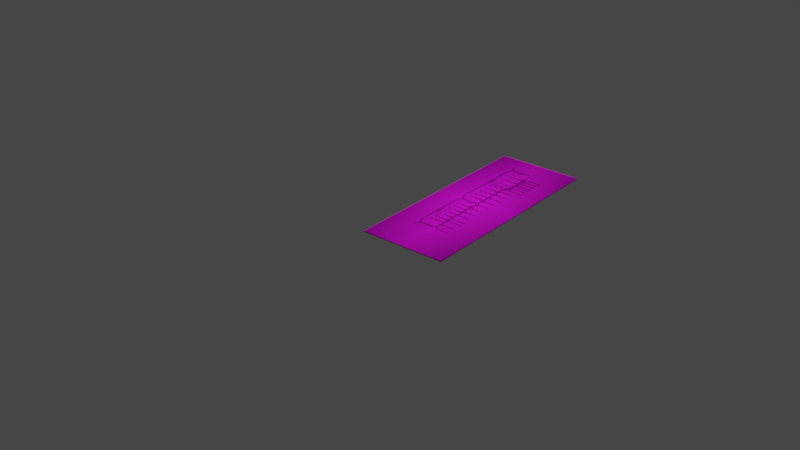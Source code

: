 # Source: VGHS_Surface_Map_Parking.blend  (saved by Blender 3.6.13; exported with 4.5.12 LTS)
import bpy
from mathutils import Matrix  # noqa: F401  (used for matrix-valued properties, if any)

bpy.ops.wm.read_factory_settings(use_empty=True)
scene = bpy.context.scene
scene.name = 'Scene'

# ---- collections
col_reference_image = bpy.data.collections.new('Reference_Image'); scene.collection.children.link(col_reference_image)
col_map_item = bpy.data.collections.new('Map_Item'); scene.collection.children.link(col_map_item)
col_route_item = bpy.data.collections.new('Route_Item'); col_map_item.children.link(col_route_item)
col_text_item = bpy.data.collections.new('Text_Item'); col_map_item.children.link(col_text_item)
col_xtra_item = bpy.data.collections.new('Xtra_Item'); col_map_item.children.link(col_xtra_item)
col_all_theme_map = bpy.data.collections.new('All_Theme_Map'); scene.collection.children.link(col_all_theme_map)

# ---- images (referenced by path relative to the original .blend; pixels are not part of the script)
import os
ASSET_DIR = os.environ.get("B2B_ASSET_DIR", "")  # directory of the original .blend (textures are referenced by path, not embedded)
HERE = os.path.dirname(os.path.abspath(__file__))  # packed textures are extracted next to this script under _unpacked/

def load_image(name, relpath, width, height, colorspace="sRGB"):
    """Load a texture the original file referenced (path relative to the .blend, or extracted next to this script)."""
    p = next((c for c in (os.path.join(HERE, relpath), os.path.join(ASSET_DIR, relpath)) if relpath and os.path.exists(c)), "")
    if p:
        img = bpy.data.images.load(p, check_existing=True)
        img.name = name
    else:  # same state as the original file: an image datablock whose file is absent (Cycles renders it pink)
        img = bpy.data.images.new(name, width, height)
        img.source = "FILE"
        img.filepath = "//" + (relpath or name)
    img.colorspace_settings.name = colorspace
    return img
img_map_color_palette_m2_psd = load_image('Map_Color_Palette M2.psd', 'Map_Color_Palette M2.psd', 1024, 1024, 'sRGB')
img_osm_map_psd = load_image('OSM_Map.psd', 'Reference Map/OSM_Map.psd', 1024, 1024, 'sRGB')
img_vghs_parking_jpg = load_image('VGHS Parking.jpg', 'Reference Map/VGHS Parking.jpg', 1024, 1024, 'sRGB')
img_vghs_taxiway_jpg = load_image('VGHS Taxiway.jpg', 'Reference Map/VGHS Taxiway.jpg', 1024, 1024, 'sRGB')
img_sm_satelite_parking_psd = load_image('SM_Satelite_Parking.psd', 'SM_Satelite_Parking.psd', 1024, 1024, 'sRGB')

# ---- materials (node trees are filled in below, after node groups)
mat_map_color_palette = bpy.data.materials.new('Map_Color_Palette')
mat_map_color_palette.use_transparent_shadow = False
mat_map_color_palette.diffuse_color = (0.0, 1.0, 0.813, 1.0)
mat_img_osm_map = bpy.data.materials.new('img OSM_Map')
mat_img_osm_map.surface_render_method = 'BLENDED'
mat_img_osm_map.blend_method = 'BLEND'
mat_img_osm_map.use_transparent_shadow = False
mat_img_vghs_parking = bpy.data.materials.new('img VGHS Parking')
mat_img_vghs_parking.surface_render_method = 'BLENDED'
mat_img_vghs_parking.blend_method = 'BLEND'
mat_img_vghs_parking.use_transparent_shadow = False
mat_img_vghs_taxiway = bpy.data.materials.new('img VGHS Taxiway')
mat_img_vghs_taxiway.surface_render_method = 'BLENDED'
mat_img_vghs_taxiway.blend_method = 'BLEND'
mat_img_vghs_taxiway.use_transparent_shadow = False
mat_sm_satelite_parking = bpy.data.materials.new('SM_Satelite_Parking')
mat_sm_satelite_parking.surface_render_method = 'BLENDED'
mat_sm_satelite_parking.blend_method = 'BLEND'

# ---- node groups
ng_line_thickness = bpy.data.node_groups.new('Line Thickness', 'GeometryNodeTree')
_s = ng_line_thickness.interface.new_socket(name='Geometry', in_out='OUTPUT', socket_type='NodeSocketGeometry')
_s = ng_line_thickness.interface.new_socket(name='Geometry', in_out='INPUT', socket_type='NodeSocketGeometry')
_s = ng_line_thickness.interface.new_socket(name='Width', in_out='INPUT', socket_type='NodeSocketFloat')
_s.default_value = 20.0
_s.min_value = 0.0
_s.max_value = 100.0
_s = ng_line_thickness.interface.new_socket(name='Is Mesh', in_out='INPUT', socket_type='NodeSocketBool')
_s = ng_line_thickness.interface.new_socket(name='X Index', in_out='INPUT', socket_type='NodeSocketInt')
_s.min_value = 0
_s.max_value = 3
_s = ng_line_thickness.interface.new_socket(name='Y Index', in_out='INPUT', socket_type='NodeSocketInt')
ng_line_thickness.is_modifier = True
_N = ng_line_thickness.nodes; _L = ng_line_thickness.links
n0 = _N.new('GeometryNodeCurvePrimitiveLine'); n0.name = 'Curve Line'; n0.location = (-173, -56)
n1 = _N.new('ShaderNodeCombineXYZ'); n1.name = 'Combine XYZ'; n1.location = (-403, -89)
n2 = _N.new('ShaderNodeCombineXYZ'); n2.name = 'Combine XYZ.001'; n2.location = (-377, -246)
n3 = _N.new('ShaderNodeMath'); n3.name = 'Math'; n3.location = (-591, -81)
n3.operation = 'DIVIDE'
n3.inputs[1].default_value = -2.0
n4 = _N.new('ShaderNodeMath'); n4.name = 'Math.001'; n4.location = (-593, -250)
n4.operation = 'DIVIDE'
n4.inputs[1].default_value = 2.0
n5 = _N.new('GeometryNodeMeshToCurve'); n5.name = 'Mesh to Curve'; n5.location = (-799, -4)
n6 = _N.new('GeometryNodeSwitch'); n6.name = 'Switch'; n6.location = (-599, 147)
n7 = _N.new('NodeGroupOutput'); n7.name = 'Group Output'; n7.location = (1216, 118)
n8 = _N.new('GeometryNodeRealizeInstances'); n8.name = 'Realize Instances'; n8.location = (529, -182)
n9 = _N.new('GeometryNodeStoreNamedAttribute'); n9.name = 'Store Named Attribute'; n9.location = (749, -112)
n9.data_type = 'FLOAT2'
n9.domain = 'CORNER'
n9.inputs[2].default_value = 'UVMap'
n10 = _N.new('GeometryNodeSetMaterial'); n10.name = 'Set Material'; n10.location = (943, -142)
n10.inputs[2].default_value = mat_map_color_palette
n11 = _N.new('ShaderNodeMath'); n11.name = 'Math.002'; n11.location = (235, -340)
n11.operation = 'DIVIDE'
n12 = _N.new('ShaderNodeMath'); n12.name = 'Math.003'; n12.location = (393, -510)
n12.inputs[1].default_value = 0.125
n13 = _N.new('ShaderNodeMath'); n13.name = 'Math.004'; n13.location = (233, -510)
n13.operation = 'DIVIDE'
n14 = _N.new('ShaderNodeMath'); n14.name = 'Math.005'; n14.location = (388, -340)
n14.inputs[1].default_value = 0.125
n15 = _N.new('ShaderNodeCombineXYZ'); n15.name = 'Combine XYZ.002'; n15.location = (580, -334)
n16 = _N.new('GeometryNodeCurveToMesh'); n16.name = 'Curve to Mesh'; n16.location = (60, 59)
n17 = _N.new('NodeGroupInput'); n17.name = 'Group Input.001'; n17.location = (12, -438)
n18 = _N.new('NodeGroupInput'); n18.name = 'Group Input'; n18.location = (-1149, 25)
n19 = _N.new('NodeGroupInput'); n19.name = 'Group Input.002'; n19.location = (-836, 243)
n20 = _N.new('GeometryNodeInputNamedAttribute'); n20.name = 'Named Attribute'; n20.location = (35, 59)
n20.inputs[0].default_value = 'radius'
n21 = _N.new('GeometryNodeSwitch'); n21.name = 'Switch.001'; n21.location = (35, 59)
n21.input_type = 'FLOAT'
n21.inputs[1].default_value = 1.0
_L.new(n0.outputs[0], n16.inputs[1])
_L.new(n3.outputs[0], n1.inputs[0])
_L.new(n18.outputs[1], n3.inputs[0])
_L.new(n1.outputs[0], n0.inputs[0])
_L.new(n18.outputs[1], n4.inputs[0])
_L.new(n4.outputs[0], n2.inputs[0])
_L.new(n2.outputs[0], n0.inputs[1])
_L.new(n5.outputs[0], n6.inputs[2])
_L.new(n18.outputs[0], n6.inputs[1])
_L.new(n6.outputs[0], n16.inputs[0])
_L.new(n18.outputs[0], n5.inputs[0])
_L.new(n8.outputs[0], n9.inputs[0])
_L.new(n9.outputs[0], n10.inputs[0])
_L.new(n11.outputs[0], n14.inputs[0])
_L.new(n13.outputs[0], n12.inputs[0])
_L.new(n14.outputs[0], n15.inputs[0])
_L.new(n12.outputs[0], n15.inputs[1])
_L.new(n15.outputs[0], n9.inputs[3])
_L.new(n10.outputs[0], n7.inputs[0])
_L.new(n16.outputs[0], n8.inputs[0])
_L.new(n17.outputs[3], n11.inputs[1])
_L.new(n17.outputs[4], n13.inputs[1])
_L.new(n19.outputs[2], n6.inputs[0])
_L.new(n20.outputs[1], n21.inputs[0])
_L.new(n20.outputs[0], n21.inputs[2])
_L.new(n21.outputs[0], n16.inputs[2])
n7.is_active_output = True
ng_clonemesh = bpy.data.node_groups.new('CloneMesh', 'GeometryNodeTree')
_s = ng_clonemesh.interface.new_socket(name='Geometry', in_out='OUTPUT', socket_type='NodeSocketGeometry')
_s = ng_clonemesh.interface.new_socket(name='Geometry', in_out='INPUT', socket_type='NodeSocketGeometry')
_s = ng_clonemesh.interface.new_socket(name='Collection', in_out='INPUT', socket_type='NodeSocketCollection')
_s = ng_clonemesh.interface.new_socket(name='X Index', in_out='INPUT', socket_type='NodeSocketInt')
_s.min_value = 0
_s.max_value = 7
_s = ng_clonemesh.interface.new_socket(name='Y Index', in_out='INPUT', socket_type='NodeSocketInt')
_s.min_value = 0
_s.max_value = 7
ng_clonemesh.is_modifier = True
_N = ng_clonemesh.nodes; _L = ng_clonemesh.links
n0 = _N.new('GeometryNodeCollectionInfo'); n0.name = 'Collection Info'; n0.location = (-136, 83)
n1 = _N.new('NodeGroupOutput'); n1.name = 'Group Output'; n1.location = (891, 145)
n2 = _N.new('GeometryNodeRealizeInstances'); n2.name = 'Realize Instances'; n2.location = (66, 30)
n3 = _N.new('GeometryNodeStoreNamedAttribute'); n3.name = 'Store Named Attribute'; n3.location = (286, 100)
n3.data_type = 'FLOAT2'
n3.domain = 'CORNER'
n3.inputs[2].default_value = 'UVMap'
n4 = _N.new('GeometryNodeSetMaterial'); n4.name = 'Set Material'; n4.location = (479, 69)
n4.inputs[2].default_value = mat_map_color_palette
n5 = _N.new('GeometryNodeJoinGeometry'); n5.name = 'Join Geometry'; n5.location = (575, 222)
n6 = _N.new('ShaderNodeMath'); n6.name = 'Math'; n6.location = (-228, -128)
n6.operation = 'DIVIDE'
n6.inputs[1].default_value = 8.0
n7 = _N.new('ShaderNodeMath'); n7.name = 'Math.001'; n7.location = (-230, -299)
n7.operation = 'DIVIDE'
n7.inputs[1].default_value = 8.0
n8 = _N.new('ShaderNodeMath'); n8.name = 'Math.002'; n8.location = (-75, -128)
n8.inputs[1].default_value = 0.0625
n9 = _N.new('ShaderNodeCombineXYZ'); n9.name = 'Combine XYZ'; n9.location = (117, -123)
n10 = _N.new('ShaderNodeMath'); n10.name = 'Math.003'; n10.location = (-70, -299)
n10.inputs[1].default_value = 0.0625
n11 = _N.new('ShaderNodeMath'); n11.name = 'Math.004'; n11.location = (104, -291)
n11.operation = 'SUBTRACT'
n11.inputs[0].default_value = 1.0
n12 = _N.new('NodeGroupInput'); n12.name = 'Group Input'; n12.location = (-578, 131)
_L.new(n0.outputs[0], n2.inputs[0])
_L.new(n2.outputs[0], n3.inputs[0])
_L.new(n3.outputs[0], n4.inputs[0])
_L.new(n12.outputs[2], n6.inputs[0])
_L.new(n12.outputs[3], n7.inputs[0])
_L.new(n6.outputs[0], n8.inputs[0])
_L.new(n7.outputs[0], n10.inputs[0])
_L.new(n8.outputs[0], n9.inputs[0])
_L.new(n9.outputs[0], n3.inputs[3])
_L.new(n12.outputs[1], n0.inputs[0])
_L.new(n12.outputs[0], n5.inputs[0])
_L.new(n4.outputs[0], n5.inputs[0])
_L.new(n5.outputs[0], n1.inputs[0])
_L.new(n10.outputs[0], n11.inputs[1])
_L.new(n11.outputs[0], n9.inputs[1])
n1.is_active_output = True

# ---- material node trees
mat_map_color_palette.use_nodes = True; mat_map_color_palette.node_tree.nodes.clear()
_N = mat_map_color_palette.node_tree.nodes; _L = mat_map_color_palette.node_tree.links
n0 = _N.new('ShaderNodeBsdfPrincipled'); n0.name = 'Principled BSDF'; n0.location = (10, 300)
n0.distribution = 'GGX'
n0.subsurface_method = 'RANDOM_WALK_SKIN'
n0.inputs[3].default_value = 1.45
n0.inputs[27].default_value = (0.0, 0.0, 0.0, 1.0)
n0.inputs[28].default_value = 1.0
n1 = _N.new('ShaderNodeOutputMaterial'); n1.name = 'Material Output'; n1.location = (300, 300)
n2 = _N.new('ShaderNodeTexImage'); n2.name = 'Image Texture'; n2.location = (-280, 278)
n2.image = img_map_color_palette_m2_psd
_L.new(n0.outputs[0], n1.inputs[0])
_L.new(n2.outputs[0], n0.inputs[0])
n1.is_active_output = True
mat_img_osm_map.use_nodes = True; mat_img_osm_map.node_tree.nodes.clear()
_N = mat_img_osm_map.node_tree.nodes; _L = mat_img_osm_map.node_tree.links
n0 = _N.new('ShaderNodeOutputMaterial'); n0.name = 'Material Output'; n0.location = (300, 300)
n1 = _N.new('ShaderNodeTexImage'); n1.name = 'Image Texture'; n1.location = (-200, 300)
n1.image = img_osm_map_psd
n1.extension = 'CLIP'
n2 = _N.new('ShaderNodeBsdfPrincipled'); n2.name = 'Principled BSDF'; n2.location = (0, 300)
n2.distribution = 'GGX'
n2.subsurface_method = 'RANDOM_WALK_SKIN'
n2.inputs[3].default_value = 1.45
n2.inputs[27].default_value = (0.0, 0.0, 0.0, 1.0)
n2.inputs[28].default_value = 1.0
_L.new(n1.outputs[0], n2.inputs[0])
_L.new(n1.outputs[1], n2.inputs[4])
_L.new(n2.outputs[0], n0.inputs[0])
n0.is_active_output = True
mat_img_vghs_parking.use_nodes = True; mat_img_vghs_parking.node_tree.nodes.clear()
_N = mat_img_vghs_parking.node_tree.nodes; _L = mat_img_vghs_parking.node_tree.links
n0 = _N.new('ShaderNodeOutputMaterial'); n0.name = 'Material Output'; n0.location = (300, 300)
n1 = _N.new('ShaderNodeTexImage'); n1.name = 'Image Texture'; n1.location = (-200, 300)
n1.image = img_vghs_parking_jpg
n1.extension = 'CLIP'
n2 = _N.new('ShaderNodeBsdfPrincipled'); n2.name = 'Principled BSDF'; n2.location = (0, 300)
n2.distribution = 'GGX'
n2.subsurface_method = 'RANDOM_WALK_SKIN'
n2.inputs[3].default_value = 1.45
n2.inputs[27].default_value = (0.0, 0.0, 0.0, 1.0)
n2.inputs[28].default_value = 1.0
_L.new(n1.outputs[0], n2.inputs[0])
_L.new(n1.outputs[1], n2.inputs[4])
_L.new(n2.outputs[0], n0.inputs[0])
n0.is_active_output = True
mat_img_vghs_taxiway.use_nodes = True; mat_img_vghs_taxiway.node_tree.nodes.clear()
_N = mat_img_vghs_taxiway.node_tree.nodes; _L = mat_img_vghs_taxiway.node_tree.links
n0 = _N.new('ShaderNodeOutputMaterial'); n0.name = 'Material Output'; n0.location = (300, 300)
n1 = _N.new('ShaderNodeBsdfPrincipled'); n1.name = 'Principled BSDF'; n1.location = (0, 300)
n1.distribution = 'GGX'
n1.subsurface_method = 'RANDOM_WALK_SKIN'
n1.inputs[3].default_value = 1.45
n1.inputs[27].default_value = (0.0, 0.0, 0.0, 1.0)
n1.inputs[28].default_value = 1.0
n2 = _N.new('ShaderNodeTexImage'); n2.name = 'Image Texture'; n2.location = (-420, 299)
n2.image = img_vghs_taxiway_jpg
n2.extension = 'CLIP'
_L.new(n2.outputs[0], n1.inputs[0])
_L.new(n2.outputs[1], n1.inputs[4])
_L.new(n1.outputs[0], n0.inputs[0])
n0.is_active_output = True
mat_sm_satelite_parking.use_nodes = True; mat_sm_satelite_parking.node_tree.nodes.clear()
_N = mat_sm_satelite_parking.node_tree.nodes; _L = mat_sm_satelite_parking.node_tree.links
n0 = _N.new('ShaderNodeOutputMaterial'); n0.name = 'Material Output'; n0.location = (300, 300)
n1 = _N.new('ShaderNodeTexImage'); n1.name = 'Image Texture'; n1.location = (-200, 300)
n1.image = img_sm_satelite_parking_psd
n1.extension = 'CLIP'
n2 = _N.new('ShaderNodeBsdfPrincipled'); n2.name = 'Principled BSDF'; n2.location = (0, 300)
n2.distribution = 'GGX'
n2.subsurface_method = 'RANDOM_WALK_SKIN'
n2.inputs[3].default_value = 1.45
n2.inputs[27].default_value = (0.0, 0.0, 0.0, 1.0)
n2.inputs[28].default_value = 1.0
_L.new(n1.outputs[0], n2.inputs[0])
_L.new(n1.outputs[1], n2.inputs[4])
_L.new(n2.outputs[0], n0.inputs[0])
n0.is_active_output = True

# ---- world
world_world = bpy.data.worlds.new('World'); scene.world = world_world
world_world.use_nodes = True; world_world.node_tree.nodes.clear()
_N = world_world.node_tree.nodes; _L = world_world.node_tree.links
n0 = _N.new('ShaderNodeOutputWorld'); n0.name = 'World Output'; n0.location = (300, 300)
n1 = _N.new('ShaderNodeBackground'); n1.name = 'Background'; n1.location = (10, 300)
n1.inputs[0].default_value = (0.05088, 0.05088, 0.05088, 1.0)
_L.new(n1.outputs[0], n0.inputs[0])
n0.is_active_output = True
world_world.color = (0.05088, 0.05088, 0.05088)
world_world.use_sun_shadow = False
world_world.sun_shadow_jitter_overblur = 0.0

# ---- meshes
me_beziercurve_003 = bpy.data.meshes.new('BezierCurve.003')
me_beziercurve_003.from_pydata([(-22.5, 1012.0, 0.0), (22.5, 1012.0, 0.0), (-22.5, 4212.0, 0.0), (22.5, 4212.0, 0.0), (22.5, 1040.0, 0.0), (-22.5, 1040.0, 0.0), (564.0, 1012.0, 0.0), (564.0, 1040.0, 0.0), (70.0, 1012.0, 0.0), (70.0, 1040.0, 0.0), (22.5, 1210.0, 0.0), (-22.5, 1210.0, 0.0), (33.64, 1210.0, 0.0), (22.5, 1155.0, 0.0), (-22.5, 1155.0, 0.0), (70.0, 1155.0, 0.0), (536.0, 1012.0, 0.0), (536.0, 1040.0, 0.0), (564.0, 4212.0, 0.0), (536.0, 4212.0, 0.0), (564.0, 4184.0, 0.0), (536.0, 4184.0, 0.0), (22.5, 4184.0, 0.0), (-22.5, 4184.0, 0.0), (22.5, 1950.0, 0.0), (22.5, 3352.0, 0.0), (22.5, 3415.0, 0.0), (-22.5, 1950.0, 0.0), (-22.5, 3352.0, 0.0), (-22.5, 3415.0, 0.0), (22.5, 4117.0, 0.0), (-22.5, 4117.0, 0.0), (68.71, 4184.0, 0.0), (68.71, 4212.0, 0.0), (594.0, 3236.0, 0.0), (594.0, 3264.0, 0.0), (520.0, 1959.0, 0.0), (520.0, 1931.0, 0.0), (520.0, 1559.0, 0.0), (520.0, 1531.0, 0.0), (594.0, 2096.0, 0.0), (594.0, 2124.0, 0.0), (594.0, 2596.0, 0.0), (594.0, 2624.0, 0.0), (536.0, 2596.0, 0.0), (536.0, 2624.0, 0.0), (564.0, 2624.0, 0.0), (564.0, 2596.0, 0.0), (536.0, 2096.0, 0.0), (536.0, 2124.0, 0.0), (564.0, 2124.0, 0.0), (564.0, 2096.0, 0.0), (536.0, 3236.0, 0.0), (536.0, 3264.0, 0.0), (564.0, 3264.0, 0.0), (564.0, 3236.0, 0.0), (840.0, 2610.0, 0.0), (840.0, 3250.0, 0.0), (840.0, 2110.0, 0.0), (594.0, 2060.0, 0.0), (840.0, 2060.0, 0.0), (840.0, 2624.0, 0.0), (840.0, 2596.0, 0.0), (594.0, 2110.0, 0.0), (564.0, 2110.0, 0.0), (536.0, 2110.0, 0.0), (840.0, 2124.0, 0.0), (840.0, 2096.0, 0.0), (594.0, 3250.0, 0.0), (564.0, 3250.0, 0.0), (536.0, 3250.0, 0.0), (840.0, 3264.0, 0.0), (594.0, 2610.0, 0.0), (564.0, 2610.0, 0.0), (536.0, 2610.0, 0.0), (520.0, 3694.0, 0.0), (520.0, 3666.0, 0.0), (536.0, 3666.0, 0.0), (536.0, 3694.0, 0.0), (536.0, 3680.0, 0.0), (564.0, 3694.0, 0.0), (564.0, 3666.0, 0.0), (564.0, 3680.0, 0.0), (520.0, 3680.0, 0.0), (520.0, 2596.0, 0.0), (520.0, 2624.0, 0.0), (520.0, 2610.0, 0.0), (536.0, 1931.0, 0.0), (536.0, 1959.0, 0.0), (536.0, 1945.0, 0.0), (564.0, 1959.0, 0.0), (564.0, 1931.0, 0.0), (564.0, 1945.0, 0.0), (520.0, 1945.0, 0.0), (536.0, 1531.0, 0.0), (536.0, 1559.0, 0.0), (536.0, 1545.0, 0.0), (564.0, 1559.0, 0.0), (564.0, 1531.0, 0.0), (564.0, 1545.0, 0.0), (520.0, 1545.0, 0.0), (22.5, 3260.0, 0.0), (-22.5, 3260.0, 0.0), (22.5, 2610.0, 0.0), (-22.5, 2610.0, 0.0), (22.5, 2870.0, 0.0), (-22.5, 2795.0, 0.0), (22.5, 2725.0, 0.0), (22.5, 2795.0, 0.0), (-22.5, 2870.0, 0.0), (-22.5, 2725.0, 0.0), (22.5, 2375.0, 0.0), (22.5, 2505.0, 0.0), (-22.5, 2375.0, 0.0), (-22.5, 2505.0, 0.0), (-22.5, 2435.0, 0.0), (22.5, 2435.0, 0.0), (22.5, 2215.0, 0.0), (-22.5, 2215.0, 0.0), (22.5, 2288.0, 0.0), (-22.5, 2288.0, 0.0), (22.5, 1800.0, 0.0), (-22.5, 1800.0, 0.0), (22.5, 1875.0, 0.0), (-22.5, 1875.0, 0.0), (37.76, 2725.0, 0.0), (37.76, 2795.0, 0.0), (39.61, 2505.0, 0.0), (39.61, 2435.0, 0.0), (39.45, 2215.0, 0.0), (39.45, 2288.0, 0.0), (40.62, 3352.0, 0.0), (40.62, 3415.0, 0.0), (38.04, 1800.0, 0.0), (38.04, 1875.0, 0.0), (550.0, 1012.0, 0.0), (550.0, 1040.0, 0.0), (550.0, 4212.0, 0.0), (550.0, 4184.0, 0.0), (550.0, 2624.0, 0.0), (550.0, 2596.0, 0.0), (550.0, 2124.0, 0.0), (550.0, 2096.0, 0.0), (550.0, 3264.0, 0.0), (550.0, 3236.0, 0.0), (550.0, 2110.0, 0.0), (550.0, 3250.0, 0.0), (550.0, 2610.0, 0.0), (550.0, 3694.0, 0.0), (550.0, 3680.0, 0.0), (550.0, 3666.0, 0.0), (550.0, 1959.0, 0.0), (550.0, 1945.0, 0.0), (550.0, 1931.0, 0.0), (550.0, 1559.0, 0.0), (550.0, 1545.0, 0.0), (550.0, 1531.0, 0.0), (840.0, 3236.0, 0.0), (536.0, 2571.0, 0.0), (564.0, 2571.0, 0.0), (550.0, 2571.0, 0.0), (536.0, 2649.0, 0.0), (564.0, 2649.0, 0.0), (550.0, 2649.0, 0.0), (564.0, 2071.0, 0.0), (536.0, 3211.0, 0.0), (550.0, 3211.0, 0.0), (536.0, 3289.0, 0.0), (564.0, 3211.0, 0.0), (536.0, 2149.0, 0.0), (564.0, 2149.0, 0.0), (550.0, 2149.0, 0.0), (536.0, 2071.0, 0.0), (550.0, 2071.0, 0.0), (564.0, 3289.0, 0.0), (550.0, 3289.0, 0.0), (600.0, 3730.0, 0.0), (500.0, 3730.0, 0.0), (600.0, 3630.0, 0.0), (500.0, 3630.0, 0.0), (564.0, 3200.0, -90.0), (500.0, 3250.0, -90.0), (500.0, 3264.0, -90.0), (500.0, 3236.0, -90.0), (500.0, 3200.0, -90.0), (600.0, 3200.0, -90.0), (500.0, 3300.0, -90.0), (600.0, 3300.0, -90.0), (500.0, 3666.0, 0.0), (500.0, 3694.0, 0.0), (500.0, 3680.0, 0.0), (564.0, 3630.0, 0.0), (536.0, 3630.0, 0.0), (550.0, 3630.0, 0.0), (600.0, 3694.0, 0.0), (600.0, 3666.0, 0.0), (600.0, 3680.0, 0.0), (536.0, 3730.0, 0.0), (564.0, 3730.0, 0.0), (550.0, 3730.0, 0.0), (536.0, 3200.0, -90.0), (550.0, 3200.0, -90.0), (600.0, 3264.0, -90.0), (600.0, 3236.0, -90.0), (600.0, 3250.0, -90.0), (536.0, 3300.0, -90.0), (564.0, 3300.0, -90.0), (550.0, 3300.0, -90.0), (564.0, 2560.0, 0.0), (500.0, 2610.0, 0.0), (500.0, 2624.0, 0.0), (500.0, 2596.0, 0.0), (500.0, 2560.0, 0.0), (600.0, 2560.0, 0.0), (500.0, 2660.0, 0.0), (600.0, 2660.0, 0.0), (536.0, 2560.0, 0.0), (550.0, 2560.0, 0.0), (600.0, 2624.0, 0.0), (600.0, 2596.0, 0.0), (600.0, 2610.0, 0.0), (536.0, 2660.0, 0.0), (564.0, 2660.0, 0.0), (550.0, 2660.0, 0.0), (564.0, 2060.0, 0.0), (500.0, 2110.0, 0.0), (500.0, 2124.0, 0.0), (500.0, 2096.0, 0.0), (500.0, 2060.0, 0.0), (500.0, 2160.0, 0.0), (536.0, 2060.0, 0.0), (550.0, 2060.0, 0.0), (536.0, 2160.0, 0.0), (564.0, 2160.0, 0.0), (550.0, 2160.0, 0.0), (564.0, 1895.0, 0.0), (500.0, 1945.0, 0.0), (500.0, 1959.0, 0.0), (500.0, 1931.0, 0.0), (500.0, 1895.0, 0.0), (600.0, 1895.0, 0.0), (500.0, 1995.0, 0.0), (600.0, 1995.0, 0.0), (536.0, 1895.0, 0.0), (550.0, 1895.0, 0.0), (600.0, 1959.0, 0.0), (600.0, 1931.0, 0.0), (600.0, 1945.0, 0.0), (536.0, 1995.0, 0.0), (564.0, 1995.0, 0.0), (550.0, 1995.0, 0.0), (564.0, 1495.0, 0.0), (500.0, 1545.0, 0.0), (500.0, 1559.0, 0.0), (500.0, 1531.0, 0.0), (500.0, 1495.0, 0.0), (600.0, 1495.0, 0.0), (500.0, 1595.0, 0.0), (600.0, 1595.0, 0.0), (536.0, 1495.0, 0.0), (550.0, 1495.0, 0.0), (600.0, 1559.0, 0.0), (600.0, 1531.0, 0.0), (600.0, 1545.0, 0.0), (536.0, 1595.0, 0.0), (564.0, 1595.0, 0.0), (550.0, 1595.0, 0.0), (22.5, 4198.0, 0.0), (-22.5, 4198.0, 0.0), (564.0, 4198.0, 0.0), (536.0, 4198.0, 0.0), (68.71, 4198.0, 0.0), (550.0, 4198.0, 0.0), (600.0, 2110.0, 0.0), (600.0, 2124.0, 0.0), (600.0, 2096.0, 0.0), (600.0, 2060.0, 0.0), (600.0, 2160.0, 0.0), (594.0, 3300.0, 0.0), (840.0, 3300.0, 0.0)], [(207, 206), (204, 203), (181, 182), (201, 200), (180, 201), (205, 207), (202, 204), (183, 181), (188, 190), (190, 189), (191, 193), (193, 192), (194, 196), (196, 195), (197, 199), (199, 198), (188, 179), (189, 177), (191, 178), (192, 179), (194, 176), (195, 178), (197, 177), (198, 176), (183, 184), (182, 186), (180, 185), (200, 184), (202, 187), (203, 185), (205, 186), (206, 187), (223, 222), (220, 219), (209, 210), (217, 216), (208, 217), (221, 223), (218, 220), (211, 209), (211, 212), (210, 214), (208, 213), (216, 212), (218, 215), (219, 213), (221, 214), (222, 215), (234, 233), (225, 226), (231, 230), (224, 231), (232, 234), (227, 225), (227, 228), (226, 229), (230, 228), (232, 229), (250, 249), (247, 246), (236, 237), (244, 243), (235, 244), (248, 250), (245, 247), (238, 236), (238, 239), (237, 241), (235, 240), (243, 239), (245, 242), (246, 240), (248, 241), (249, 242), (266, 265), (263, 262), (252, 253), (260, 259), (251, 260), (264, 266), (261, 263), (254, 252), (254, 255), (253, 257), (251, 256), (259, 255), (261, 258), (262, 256), (264, 257), (265, 258), (273, 274), (275, 273), (275, 276), (274, 277), (224, 276), (233, 277)], [(267, 3, 2, 268), (1, 4, 5, 0), (136, 135, 6, 7), (9, 15, 13, 4), (13, 10, 11, 14), (15, 12, 10, 13), (4, 13, 14, 5), (4, 1, 8, 9), (9, 8, 16, 17), (272, 269, 18, 137), (138, 148, 80, 20), (30, 22, 23, 31), (271, 270, 19, 33), (123, 24, 27, 124), (110, 104, 103, 107), (105, 109, 106, 108), (26, 30, 31, 29), (267, 271, 33, 3), (22, 30, 32), (87, 89, 93, 37), (46, 73, 72, 43), (173, 164, 51, 142), (154, 97, 91, 153), (77, 79, 83, 76), (160, 159, 47, 140), (147, 74, 44, 140), (145, 65, 48, 142), (146, 70, 52, 144), (166, 168, 55, 144), (64, 51, 40, 63), (34, 43, 61, 157), (63, 40, 67, 58), (72, 42, 62, 56), (41, 66, 62, 42), (35, 68, 57, 71), (40, 59, 60, 67), (50, 64, 63, 41), (141, 49, 65, 145), (41, 63, 58, 66), (143, 53, 70, 146), (69, 55, 34, 68), (68, 34, 157, 57), (73, 47, 42, 72), (139, 45, 74, 147), (148, 78, 79, 149), (149, 79, 77, 150), (175, 174, 81, 150), (79, 78, 75, 83), (138, 21, 78, 148), (74, 45, 85, 86), (44, 74, 86, 84), (151, 88, 89, 152), (152, 89, 87, 153), (94, 96, 100, 39), (89, 88, 36, 93), (154, 95, 96, 155), (155, 96, 94, 156), (136, 7, 98, 156), (96, 95, 38, 100), (25, 26, 29, 28), (105, 101, 102, 109), (119, 111, 113, 120), (103, 104, 114, 112), (108, 106, 110, 107), (101, 25, 28, 102), (115, 116, 112, 114), (113, 111, 116, 115), (24, 117, 118, 27), (117, 119, 120, 118), (10, 121, 122, 11), (121, 123, 124, 122), (108, 107, 125, 126), (108, 126, 105), (112, 116, 128, 127), (116, 111, 128), (119, 117, 129, 130), (119, 130, 111), (26, 25, 131, 132), (25, 101, 131), (123, 121, 133, 134), (123, 134, 24), (17, 136, 156, 94), (99, 155, 156, 98), (97, 154, 155, 99), (92, 152, 153, 91), (90, 151, 152, 92), (167, 175, 150, 77), (82, 149, 150, 81), (80, 148, 149, 82), (46, 139, 147, 73), (54, 143, 146, 69), (50, 141, 145, 64), (165, 166, 144, 52), (69, 146, 144, 55), (64, 145, 142, 51), (73, 147, 140, 47), (158, 160, 140, 44), (95, 154, 153, 87), (172, 173, 142, 48), (270, 272, 137, 19), (17, 16, 135, 136), (43, 72, 56, 61), (169, 171, 160, 158), (171, 170, 159, 160), (45, 139, 163, 161), (139, 46, 162, 163), (141, 50, 170, 171), (49, 141, 171, 169), (88, 151, 173, 172), (151, 90, 164, 173), (161, 163, 166, 165), (163, 162, 168, 166), (53, 143, 175, 167), (143, 54, 174, 175), (21, 138, 272, 270), (22, 32, 271, 267), (32, 21, 270, 271), (138, 20, 269, 272), (22, 267, 268, 23), (54, 69, 68, 35), (35, 71, 279, 278)])
me_beziercurve_003.polygons.foreach_set('use_smooth', [1, 1, 1, 1, 1, 1, 1, 1, 1, 1, 1, 1, 1, 1, 1, 1, 1, 1, 1, 1, 1, 1, 1, 1, 1, 1, 1, 1, 1, 1, 0, 1, 1, 0, 1, 0, 1, 1, 1, 1, 1, 1, 1, 1, 1, 1, 1, 1, 1, 1, 1, 1, 1, 1, 1, 1, 1, 1, 1, 1, 1, 1, 1, 1, 1, 1, 1, 1, 1, 1, 1, 1, 1, 1, 1, 1, 1, 1, 1, 1, 1, 1, 1, 1, 1, 1, 1, 1, 1, 1, 1, 1, 1, 1, 1, 1, 1, 1, 1, 1, 1, 1, 1, 1, 1, 1, 1, 1, 1, 1, 1, 1, 1, 1, 1, 1, 1, 1, 1, 1, 1])
_uv = me_beziercurve_003.uv_layers.new(name='UVMap')
_uv.uv.foreach_set('vector', [0.6845, 0.1989, 0.6861, 0.1989, 0.6861, 0.08749, 0.6845, 0.08749, 0.5747, 0.1989, 0.5757, 0.1989, 0.5757, 0.08749, 0.5747, 0.08749, 0.5757, 0.1989, 0.5747, 0.1989, 0.5747, 0.1989, 0.5757, 0.1989, 0.5757, 0.1989, 0.5747, 0.08749, 0.5797, 0.1989, 0.5757, 0.1989, 0.5797, 0.1989, 0.5817, 0.1989, 0.5817, 0.08749, 0.5797, 0.08749, 0.5747, 0.08749, 0.5747, 0.08749, 0.5817, 0.1989, 0.5797, 0.1989, 0.5757, 0.1989, 0.5797, 0.1989, 0.5797, 0.08749, 0.5757, 0.08749, 0.5757, 0.1989, 0.5747, 0.1989, 0.5747, 0.1989, 0.5757, 0.1989, 0.5757, 0.1989, 0.5747, 0.1989, 0.5747, 0.1989, 0.5757, 0.1989, 0.5757, 0.1989, 0.5757, 0.1989, 0.5757, 0.1989, 0.5757, 0.1989, 0.5757, 0.1989, 0.5757, 0.1989, 0.5757, 0.1989, 0.5757, 0.1989, 0.6809, 0.1989, 0.6828, 0.1989, 0.6828, 0.08749, 0.6809, 0.08749, 0.6767, 0.1989, 0.5757, 0.1989, 0.5757, 0.1989, 0.6782, 0.1989, 0.6007, 0.1989, 0.607, 0.1989, 0.607, 0.08749, 0.6007, 0.08749, 0.6355, 0.08749, 0.6323, 0.08749, 0.6323, 0.1989, 0.6355, 0.1989, 0.6368, 0.1989, 0.6368, 0.08749, 0.6361, 0.08749, 0.6361, 0.1989, 0.6575, 0.1989, 0.6809, 0.1989, 0.6809, 0.08749, 0.6575, 0.08749, 0.6845, 0.1989, 0.6767, 0.1989, 0.6782, 0.1989, 0.6861, 0.1989, 0.6828, 0.1989, 0.6809, 0.1989, 0.6751, 0.1989, 0.5757, 0.1989, 0.5757, 0.1989, 0.5757, 0.1989, 0.5757, 0.1989, 0.5757, 0.1989, 0.5757, 0.1989, 0.5757, 0.1989, 0.5757, 0.1989, 0.5757, 0.1989, 0.5757, 0.1989, 0.5757, 0.1989, 0.5757, 0.1989, 0.5757, 0.1989, 0.5757, 0.1989, 0.5757, 0.1989, 0.5757, 0.1989, 0.5757, 0.1989, 0.5757, 0.1989, 0.5757, 0.1989, 0.5757, 0.1989, 0.5757, 0.1989, 0.5757, 0.1989, 0.5757, 0.1989, 0.5757, 0.1989, 0.5757, 0.1989, 0.5757, 0.1989, 0.5757, 0.1989, 0.5757, 0.1989, 0.5757, 0.1989, 0.5757, 0.1989, 0.5757, 0.1989, 0.5757, 0.1989, 0.5757, 0.1989, 0.5757, 0.1989, 0.5757, 0.1989, 0.5757, 0.1989, 0.5757, 0.1989, 0.5757, 0.1989, 0.5757, 0.1989, 0.5757, 0.1989, 0.5757, 0.1989, 0.5757, 0.1989, 0.5757, 0.1989, 0.5757, 0.1989, 0.5747, 0.08749, 0.5747, 0.08749, 0.5747, 0.08749, 0.5747, 0.08749, 0.5757, 0.1989, 0.5757, 0.1989, 0.5757, 0.1989, 0.5757, 0.1989, 0.5757, 0.1989, 0.5757, 0.1989, 0.5757, 0.1989, 0.5757, 0.1989, 0.5747, 0.08749, 0.5747, 0.08749, 0.5747, 0.08749, 0.5747, 0.08749, 0.5757, 0.1989, 0.5757, 0.1989, 0.5757, 0.1989, 0.5757, 0.1989, 0.5747, 0.08749, 0.5747, 0.08749, 0.5747, 0.08749, 0.5747, 0.08749, 0.5757, 0.1989, 0.5757, 0.1989, 0.5757, 0.1989, 0.5757, 0.1989, 0.5757, 0.1989, 0.5757, 0.1989, 0.5757, 0.1989, 0.5757, 0.1989, 0.5757, 0.1989, 0.5757, 0.1989, 0.5757, 0.1989, 0.5757, 0.1989, 0.5757, 0.1989, 0.5757, 0.1989, 0.5757, 0.1989, 0.5757, 0.1989, 0.5757, 0.1989, 0.5757, 0.1989, 0.5757, 0.1989, 0.5757, 0.1989, 0.5757, 0.1989, 0.5757, 0.1989, 0.5757, 0.1989, 0.5757, 0.1989, 0.5757, 0.1989, 0.5757, 0.1989, 0.5757, 0.1989, 0.5757, 0.1989, 0.5757, 0.1989, 0.5757, 0.1989, 0.5757, 0.1989, 0.5757, 0.1989, 0.5757, 0.1989, 0.5757, 0.1989, 0.5757, 0.1989, 0.5757, 0.1989, 0.5757, 0.1989, 0.5757, 0.1989, 0.5757, 0.1989, 0.5757, 0.1989, 0.5757, 0.1989, 0.5757, 0.1989, 0.5757, 0.1989, 0.5757, 0.1989, 0.5757, 0.1989, 0.5757, 0.1989, 0.5757, 0.1989, 0.5757, 0.1989, 0.5757, 0.1989, 0.5757, 0.1989, 0.5757, 0.1989, 0.5757, 0.1989, 0.5757, 0.1989, 0.5757, 0.1989, 0.5757, 0.1989, 0.5757, 0.1989, 0.5757, 0.1989, 0.5757, 0.1989, 0.5757, 0.1989, 0.5757, 0.1989, 0.5757, 0.1989, 0.5757, 0.1989, 0.5757, 0.1989, 0.5757, 0.1989, 0.5757, 0.1989, 0.5757, 0.1989, 0.5757, 0.1989, 0.5757, 0.1989, 0.5757, 0.1989, 0.5757, 0.1989, 0.5757, 0.1989, 0.5757, 0.1989, 0.5757, 0.1989, 0.5757, 0.1989, 0.5757, 0.1989, 0.5757, 0.1989, 0.5757, 0.1989, 0.5757, 0.1989, 0.5757, 0.1989, 0.5757, 0.1989, 0.5757, 0.1989, 0.5757, 0.1989, 0.5757, 0.1989, 0.5757, 0.1989, 0.5757, 0.1989, 0.5757, 0.1989, 0.5757, 0.1989, 0.5757, 0.1989, 0.5757, 0.1989, 0.5757, 0.1989, 0.5757, 0.1989, 0.5757, 0.1989, 0.6544, 0.1989, 0.6575, 0.1989, 0.6575, 0.08749, 0.6544, 0.08749, 0.6368, 0.1989, 0.6512, 0.1989, 0.6512, 0.08749, 0.6368, 0.08749, 0.6228, 0.1989, 0.628, 0.1989, 0.628, 0.08749, 0.6228, 0.08749, 0.6323, 0.1989, 0.6323, 0.08749, 0.628, 0.08749, 0.628, 0.1989, 0.6361, 0.1989, 0.6361, 0.08749, 0.6355, 0.08749, 0.6355, 0.1989, 0.6512, 0.1989, 0.6544, 0.1989, 0.6544, 0.08749, 0.6512, 0.08749, 0.628, 0.08749, 0.628, 0.1989, 0.628, 0.1989, 0.628, 0.08749, 0.628, 0.08749, 0.628, 0.1989, 0.628, 0.1989, 0.628, 0.08749, 0.607, 0.1989, 0.6175, 0.1989, 0.6175, 0.08749, 0.607, 0.08749, 0.6175, 0.1989, 0.6228, 0.1989, 0.6228, 0.08749, 0.6175, 0.08749, 0.5817, 0.1989, 0.5944, 0.1989, 0.5944, 0.08749, 0.5817, 0.08749, 0.5944, 0.1989, 0.6007, 0.1989, 0.6007, 0.08749, 0.5944, 0.08749, 0.6361, 0.1989, 0.6355, 0.1989, 0.6355, 0.1989, 0.6361, 0.1989, 0.6361, 0.1989, 0.6361, 0.1989, 0.6368, 0.1989, 0.628, 0.1989, 0.628, 0.1989, 0.628, 0.1989, 0.628, 0.1989, 0.628, 0.1989, 0.628, 0.1989, 0.628, 0.1989, 0.6228, 0.1989, 0.6175, 0.1989, 0.6175, 0.1989, 0.6228, 0.1989, 0.6228, 0.1989, 0.6228, 0.1989, 0.628, 0.1989, 0.6575, 0.1989, 0.6544, 0.1989, 0.6544, 0.1989, 0.6575, 0.1989, 0.6544, 0.1989, 0.6512, 0.1989, 0.6544, 0.1989, 0.6007, 0.1989, 0.5944, 0.1989, 0.5944, 0.1989, 0.6007, 0.1989, 0.6007, 0.1989, 0.6007, 0.1989, 0.607, 0.1989, 0.5757, 0.1989, 0.5757, 0.1989, 0.5757, 0.1989, 0.5757, 0.1989, 0.5757, 0.1989, 0.5757, 0.1989, 0.5757, 0.1989, 0.5757, 0.1989, 0.5757, 0.1989, 0.5757, 0.1989, 0.5757, 0.1989, 0.5757, 0.1989, 0.5757, 0.1989, 0.5757, 0.1989, 0.5757, 0.1989, 0.5757, 0.1989, 0.5757, 0.1989, 0.5757, 0.1989, 0.5757, 0.1989, 0.5757, 0.1989, 0.5757, 0.1989, 0.5757, 0.1989, 0.5757, 0.1989, 0.5757, 0.1989, 0.5757, 0.1989, 0.5757, 0.1989, 0.5757, 0.1989, 0.5757, 0.1989, 0.5757, 0.1989, 0.5757, 0.1989, 0.5757, 0.1989, 0.5757, 0.1989, 0.5757, 0.1989, 0.5757, 0.1989, 0.5757, 0.1989, 0.5757, 0.1989, 0.5757, 0.1989, 0.5757, 0.1989, 0.5757, 0.1989, 0.5757, 0.1989, 0.5757, 0.1989, 0.5757, 0.1989, 0.5757, 0.1989, 0.5757, 0.1989, 0.5757, 0.1989, 0.5757, 0.1989, 0.5757, 0.1989, 0.5757, 0.1989, 0.5757, 0.1989, 0.5757, 0.1989, 0.5757, 0.1989, 0.5757, 0.1989, 0.5757, 0.1989, 0.5757, 0.1989, 0.5757, 0.1989, 0.5757, 0.1989, 0.5757, 0.1989, 0.5757, 0.1989, 0.5757, 0.1989, 0.5757, 0.1989, 0.5757, 0.1989, 0.5757, 0.1989, 0.5757, 0.1989, 0.5757, 0.1989, 0.5757, 0.1989, 0.5757, 0.1989, 0.5757, 0.1989, 0.5757, 0.1989, 0.5757, 0.1989, 0.5757, 0.1989, 0.5757, 0.1989, 0.5757, 0.1989, 0.5757, 0.1989, 0.5757, 0.1989, 0.5757, 0.1989, 0.5757, 0.1989, 0.5757, 0.1989, 0.5747, 0.1989, 0.5747, 0.1989, 0.5757, 0.1989, 0.5757, 0.1989, 0.5757, 0.1989, 0.5757, 0.1989, 0.5757, 0.1989, 0.5757, 0.1989, 0.5757, 0.1989, 0.5757, 0.1989, 0.5757, 0.1989, 0.5757, 0.1989, 0.5757, 0.1989, 0.5757, 0.1989, 0.5757, 0.1989, 0.5757, 0.1989, 0.5757, 0.1989, 0.5757, 0.1989, 0.5757, 0.1989, 0.5757, 0.1989, 0.5757, 0.1989, 0.5757, 0.1989, 0.5757, 0.1989, 0.5757, 0.1989, 0.5757, 0.1989, 0.5757, 0.1989, 0.5757, 0.1989, 0.5757, 0.1989, 0.5757, 0.1989, 0.5757, 0.1989, 0.5757, 0.1989, 0.5757, 0.1989, 0.5757, 0.1989, 0.5757, 0.1989, 0.5757, 0.1989, 0.5757, 0.1989, 0.5757, 0.1989, 0.5757, 0.1989, 0.5757, 0.1989, 0.5757, 0.1989, 0.5757, 0.1989, 0.5757, 0.1989, 0.5757, 0.1989, 0.5757, 0.1989, 0.5757, 0.1989, 0.5757, 0.1989, 0.5757, 0.1989, 0.5757, 0.1989, 0.5757, 0.1989, 0.5757, 0.1989, 0.5757, 0.1989, 0.5757, 0.1989, 0.5757, 0.1989, 0.5757, 0.1989, 0.5757, 0.1989, 0.5757, 0.1989, 0.5757, 0.1989, 0.5757, 0.1989, 0.5757, 0.1989, 0.6828, 0.1989, 0.6751, 0.1989, 0.6767, 0.1989, 0.6845, 0.1989, 0.6751, 0.1989, 0.5757, 0.1989, 0.5757, 0.1989, 0.6767, 0.1989, 0.5757, 0.1989, 0.5757, 0.1989, 0.5757, 0.1989, 0.5757, 0.1989, 0.6828, 0.1989, 0.6845, 0.1989, 0.6845, 0.08749, 0.6828, 0.08749, 0.5757, 0.1989, 0.5757, 0.1989, 0.5757, 0.1989, 0.5757, 0.1989, 0.5757, 0.1989, 0.5757, 0.1989, 0.5757, 0.1989, 0.5757, 0.1989])
me_beziercurve_003.materials.append(mat_map_color_palette)
me_beziercurve_003.update()
me_osm_map = bpy.data.meshes.new('OSM_Map')
me_osm_map.from_pydata([(-570.5, 625.7, -200.0), (1184.0, 625.7, -200.0), (-570.5, 4528.0, -200.0), (1184.0, 4528.0, -200.0), (-36.47, 625.7, -200.0), (-36.47, 4528.0, -200.0), (-570.5, 1012.0, -200.0), (1184.0, 1012.0, -200.0), (-36.47, 1012.0, -200.0)], [], [(8, 7, 3, 5), (6, 8, 5, 2), (0, 4, 8, 6), (4, 1, 7, 8)])
_uv = me_osm_map.uv_layers.new(name='UVMap')
_uv.uv.foreach_set('vector', [0.3043, 0.09906, 1.0, 0.09906, 1.0, 1.0, 0.3043, 1.0, 0.0, 0.09906, 0.3043, 0.09906, 0.3043, 1.0, 0.0, 1.0, 0.0, 0.0, 0.3043, 0.0, 0.3043, 0.09906, 0.0, 0.09906, 0.3043, 0.0, 1.0, 0.0, 1.0, 0.09906, 0.3043, 0.09906])
me_osm_map.materials.append(mat_img_osm_map)
me_osm_map.update()
me_vghs_parking_001 = bpy.data.meshes.new('VGHS Parking.001')
me_vghs_parking_001.from_pydata([(392.8, 1994.0, -100.0), (983.4, 1994.0, -100.0), (392.8, 3331.0, -100.0), (983.4, 3331.0, -100.0), (392.8, 3250.0, -100.0), (983.4, 3250.0, -100.0), (392.8, 2110.0, -100.0), (983.4, 2110.0, -100.0), (550.0, 1994.0, -100.0), (550.0, 3331.0, -100.0), (550.0, 3250.0, -100.0), (550.0, 2110.0, -100.0)], [], [(10, 5, 3, 9), (11, 7, 5, 10), (8, 1, 7, 11), (0, 8, 11, 6), (6, 11, 10, 4), (4, 10, 9, 2)])
_uv = me_vghs_parking_001.uv_layers.new(name='UVMap')
_uv.uv.foreach_set('vector', [0.2662, 0.9392, 1.0, 0.9392, 1.0, 1.0, 0.2662, 1.0, 0.2662, 0.08687, 1.0, 0.08687, 1.0, 0.9392, 0.2662, 0.9392, 0.2662, 0.0, 1.0, 0.0, 1.0, 0.08687, 0.2662, 0.08687, 0.0, 0.0, 0.2662, 0.0, 0.2662, 0.08687, 0.0, 0.08687, 0.0, 0.08687, 0.2662, 0.08687, 0.2662, 0.9392, 0.0, 0.9392, 0.0, 0.9392, 0.2662, 0.9392, 0.2662, 1.0, 0.0, 1.0])
me_vghs_parking_001.materials.append(mat_img_vghs_parking)
me_vghs_parking_001.update()
me_vghs_taxiway = bpy.data.meshes.new('VGHS Taxiway')
me_vghs_taxiway.from_pydata([(-0.000648, 4292.0, -300.0), (1.662e-05, -110.1, -300.0), (-5.978e-12, 2.507e-05, -300.0), (900.6, -110.1, -300.0), (900.6, 0.0001504, -300.0), (900.6, 4292.0, -300.0), (-539.6, 4292.0, -300.0), (-539.6, -110.1, -300.0), (-539.6, -5.015e-05, -300.0)], [], [(5, 0, 2, 4), (4, 2, 1, 3), (0, 6, 8, 2), (2, 8, 7, 1)])
_uv = me_vghs_taxiway.uv_layers.new(name='UVMap')
_uv.uv.foreach_set('vector', [0.8815, 0.7961, 0.3553, 0.7961, 0.3553, 0.01991, 0.8815, 0.01991, 0.8815, 0.01991, 0.3553, 0.01991, 0.3553, 6.003e-08, 0.8815, 7.203e-08, 0.3553, 0.7961, 0.03996, 0.7961, 0.03996, 0.01991, 0.3553, 0.01991, 0.3553, 0.01991, 0.03996, 0.01991, 0.03996, 0.0, 0.3553, 6.003e-08])
me_vghs_taxiway.materials.append(mat_img_vghs_taxiway)
me_vghs_taxiway.update()
me_plane_009 = bpy.data.meshes.new('Plane.009')
me_plane_009.from_pydata([(-1.0, -1.0, 0.0), (1.0, -1.0, 0.0), (-1.0, 1.0, 0.0), (1.0, 1.0, 0.0)], [], [(0, 1, 3, 2)])
_uv = me_plane_009.uv_layers.new(name='UVMap')
_uv.uv.foreach_set('vector', [0.0, 0.0, 1.0, 0.0, 1.0, 1.0, 0.0, 1.0])
me_plane_009.materials.append(mat_map_color_palette)
me_plane_009.update()
me_plane_001 = bpy.data.meshes.new('Plane.001')
me_plane_001.from_pydata([(349.7, 3453.0, -10.0), (349.7, 1762.0, -10.0), (1026.0, 1762.0, -10.0), (1026.0, 3453.0, -10.0)], [], [(3, 0, 1, 2)])
_uv = me_plane_001.uv_layers.new(name='UVMap')
_uv.uv.foreach_set('vector', [0.05808, 0.8143, 0.05808, 0.8142, 0.05808, 0.8142, 0.05808, 0.8143])
me_plane_001.materials.append(mat_map_color_palette)
me_plane_001.update()
me_plane_011 = bpy.data.meshes.new('Plane.011')
me_plane_011.from_pydata([(349.7, 3453.0, -10.0), (349.7, 1762.0, -10.0), (1026.0, 1762.0, -10.0), (1026.0, 3453.0, -10.0)], [], [(3, 0, 1, 2)])
_uv = me_plane_011.uv_layers.new(name='UVMap')
_uv.uv.foreach_set('vector', [0.06939, 0.6893, 0.06939, 0.6893, 0.06939, 0.6893, 0.06939, 0.6893])
me_plane_011.materials.append(mat_map_color_palette)
me_plane_011.update()
me_surface_map_runway_bg_001 = bpy.data.meshes.new('Surface_Map_Runway_BG.001')
me_surface_map_runway_bg_001.from_pydata([(1026.0, 3453.0, -5.0), (349.7, 3453.0, -5.0), (349.7, 1762.0, -5.0), (1026.0, 1762.0, -5.0)], [], [(0, 1, 2, 3)])
me_surface_map_runway_bg_001.polygons.foreach_set('material_index', [1])
_uv = me_surface_map_runway_bg_001.uv_layers.new(name='UVMap')
_uv.uv.foreach_set('vector', [1.0, 0.0, 1.0, 1.0, 0.0, 1.0, 0.0, 1.192e-07])
me_surface_map_runway_bg_001.materials.append(mat_map_color_palette)
me_surface_map_runway_bg_001.materials.append(mat_sm_satelite_parking)
me_surface_map_runway_bg_001.update()

# ---- curves / text
cu_beziercurve = bpy.data.curves.new('BezierCurve', 'CURVE')
cu_beziercurve.dimensions = '2D'
_sp = cu_beziercurve.splines.new('BEZIER'); _sp.bezier_points.add(1)
_sp.bezier_points.foreach_set('co', [711.1, 3142.0, 0.0, 744.0, 3178.0, 0.0])
_sp.bezier_points.foreach_set('handle_left', [699.4, 3142.0, 0.0, 744.0, 3163.0, 0.0])
_sp.bezier_points.foreach_set('handle_right', [722.7, 3142.0, 0.0, 744.0, 3189.0, 0.0])
for _p, _l, _r in zip(_sp.bezier_points, ['ALIGNED', 'ALIGNED'], ['ALIGNED', 'ALIGNED']): _p.handle_left_type = _l; _p.handle_right_type = _r
_sp.order_u = 0
_sp.order_v = 0
_sp = cu_beziercurve.splines.new('BEZIER'); _sp.bezier_points.add(2)
_sp.bezier_points.foreach_set('co', [623.1, 3142.0, 0.0, 711.1, 3142.0, 0.0, 744.0, 3111.0, 0.0])
_sp.bezier_points.foreach_set('handle_left', [611.5, 3142.0, 0.0, 699.4, 3142.0, 0.0, 744.0, 3126.0, 0.0])
_sp.bezier_points.foreach_set('handle_right', [635.5, 3142.0, 0.0, 723.4, 3142.0, 0.0, 744.0, 3101.0, 0.0])
for _p, _l, _r in zip(_sp.bezier_points, ['ALIGNED', 'ALIGNED', 'ALIGNED'], ['ALIGNED', 'ALIGNED', 'ALIGNED']): _p.handle_left_type = _l; _p.handle_right_type = _r
_sp.order_u = 0
_sp.order_v = 0
_sp = cu_beziercurve.splines.new('BEZIER'); _sp.bezier_points.add(1)
_sp.bezier_points.foreach_set('co', [711.1, 3068.0, 0.0, 744.0, 3104.0, 0.0])
_sp.bezier_points.foreach_set('handle_left', [699.4, 3068.0, 0.0, 744.0, 3089.0, 0.0])
_sp.bezier_points.foreach_set('handle_right', [722.7, 3068.0, 0.0, 744.0, 3115.0, 0.0])
for _p, _l, _r in zip(_sp.bezier_points, ['ALIGNED', 'ALIGNED'], ['ALIGNED', 'ALIGNED']): _p.handle_left_type = _l; _p.handle_right_type = _r
_sp.order_u = 0
_sp.order_v = 0
_sp = cu_beziercurve.splines.new('BEZIER'); _sp.bezier_points.add(2)
_sp.bezier_points.foreach_set('co', [623.4, 3068.0, 0.0, 711.1, 3068.0, 0.0, 744.0, 3037.0, 0.0])
_sp.bezier_points.foreach_set('handle_left', [611.7, 3068.0, 0.0, 699.4, 3068.0, 0.0, 744.0, 3052.0, 0.0])
_sp.bezier_points.foreach_set('handle_right', [635.7, 3068.0, 0.0, 723.4, 3068.0, 0.0, 744.0, 3027.0, 0.0])
for _p, _l, _r in zip(_sp.bezier_points, ['ALIGNED', 'ALIGNED', 'ALIGNED'], ['ALIGNED', 'ALIGNED', 'ALIGNED']): _p.handle_left_type = _l; _p.handle_right_type = _r
_sp.order_u = 0
_sp.order_v = 0
_sp = cu_beziercurve.splines.new('BEZIER'); _sp.bezier_points.add(2)
_sp.bezier_points.foreach_set('co', [623.3, 2995.0, 0.0, 711.1, 2995.0, 0.0, 744.0, 3031.0, 0.0])
_sp.bezier_points.foreach_set('handle_left', [611.6, 2995.0, 0.0, 699.4, 2995.0, 0.0, 744.0, 3015.0, 0.0])
_sp.bezier_points.foreach_set('handle_right', [634.9, 2995.0, 0.0, 722.7, 2995.0, 0.0, 744.0, 3041.0, 0.0])
for _p, _l, _r in zip(_sp.bezier_points, ['ALIGNED', 'ALIGNED', 'ALIGNED'], ['ALIGNED', 'ALIGNED', 'ALIGNED']): _p.handle_left_type = _l; _p.handle_right_type = _r
_sp.order_u = 0
_sp.order_v = 0
_sp = cu_beziercurve.splines.new('BEZIER'); _sp.bezier_points.add(2)
_sp.bezier_points.foreach_set('co', [852.8, 3121.0, 0.0, 777.1, 3121.0, 0.0, 744.2, 3086.0, 0.0])
_sp.bezier_points.foreach_set('handle_left', [868.3, 3121.0, 0.0, 792.7, 3121.0, 0.0, 744.2, 3102.0, 0.0])
_sp.bezier_points.foreach_set('handle_right', [837.2, 3121.0, 0.0, 761.6, 3121.0, 0.0, 744.2, 3075.0, 0.0])
for _p, _l, _r in zip(_sp.bezier_points, ['ALIGNED', 'ALIGNED', 'ALIGNED'], ['ALIGNED', 'ALIGNED', 'ALIGNED']): _p.handle_left_type = _l; _p.handle_right_type = _r
_sp.order_u = 0
_sp.order_v = 0
_sp = cu_beziercurve.splines.new('BEZIER'); _sp.bezier_points.add(1)
_sp.bezier_points.foreach_set('co', [777.1, 3121.0, 0.0, 744.2, 3151.0, 0.0])
_sp.bezier_points.foreach_set('handle_left', [792.7, 3121.0, 0.0, 744.2, 3136.0, 0.0])
_sp.bezier_points.foreach_set('handle_right', [760.7, 3121.0, 0.0, 744.2, 3161.0, 0.0])
for _p, _l, _r in zip(_sp.bezier_points, ['ALIGNED', 'ALIGNED'], ['ALIGNED', 'ALIGNED']): _p.handle_left_type = _l; _p.handle_right_type = _r
_sp.order_u = 0
_sp.order_v = 0
_sp = cu_beziercurve.splines.new('BEZIER'); _sp.bezier_points.add(2)
_sp.bezier_points.foreach_set('co', [852.8, 3084.0, 0.0, 777.1, 3084.0, 0.0, 744.2, 3049.0, 0.0])
_sp.bezier_points.foreach_set('handle_left', [868.3, 3084.0, 0.0, 792.7, 3084.0, 0.0, 744.2, 3064.0, 0.0])
_sp.bezier_points.foreach_set('handle_right', [837.2, 3084.0, 0.0, 761.6, 3084.0, 0.0, 744.2, 3038.0, 0.0])
for _p, _l, _r in zip(_sp.bezier_points, ['ALIGNED', 'ALIGNED', 'ALIGNED'], ['ALIGNED', 'ALIGNED', 'ALIGNED']): _p.handle_left_type = _l; _p.handle_right_type = _r
_sp.order_u = 0
_sp.order_v = 0
_sp = cu_beziercurve.splines.new('BEZIER'); _sp.bezier_points.add(1)
_sp.bezier_points.foreach_set('co', [777.1, 3084.0, 0.0, 744.2, 3119.0, 0.0])
_sp.bezier_points.foreach_set('handle_left', [792.7, 3084.0, 0.0, 744.2, 3105.0, 0.0])
_sp.bezier_points.foreach_set('handle_right', [760.7, 3084.0, 0.0, 744.2, 3129.0, 0.0])
for _p, _l, _r in zip(_sp.bezier_points, ['ALIGNED', 'ALIGNED'], ['ALIGNED', 'ALIGNED']): _p.handle_left_type = _l; _p.handle_right_type = _r
_sp.order_u = 0
_sp.order_v = 0
_sp = cu_beziercurve.splines.new('BEZIER'); _sp.bezier_points.add(2)
_sp.bezier_points.foreach_set('co', [852.9, 3047.0, 0.0, 777.1, 3047.0, 0.0, 744.2, 3012.0, 0.0])
_sp.bezier_points.foreach_set('handle_left', [868.5, 3047.0, 0.0, 792.7, 3047.0, 0.0, 744.2, 3027.0, 0.0])
_sp.bezier_points.foreach_set('handle_right', [837.4, 3047.0, 0.0, 761.6, 3047.0, 0.0, 744.2, 3001.0, 0.0])
for _p, _l, _r in zip(_sp.bezier_points, ['ALIGNED', 'ALIGNED', 'ALIGNED'], ['ALIGNED', 'ALIGNED', 'ALIGNED']): _p.handle_left_type = _l; _p.handle_right_type = _r
_sp.order_u = 0
_sp.order_v = 0
_sp = cu_beziercurve.splines.new('BEZIER'); _sp.bezier_points.add(1)
_sp.bezier_points.foreach_set('co', [777.1, 3047.0, 0.0, 744.2, 3082.0, 0.0])
_sp.bezier_points.foreach_set('handle_left', [792.7, 3047.0, 0.0, 744.2, 3068.0, 0.0])
_sp.bezier_points.foreach_set('handle_right', [760.7, 3047.0, 0.0, 744.2, 3092.0, 0.0])
for _p, _l, _r in zip(_sp.bezier_points, ['ALIGNED', 'ALIGNED'], ['ALIGNED', 'ALIGNED']): _p.handle_left_type = _l; _p.handle_right_type = _r
_sp.order_u = 0
_sp.order_v = 0
_sp = cu_beziercurve.splines.new('BEZIER'); _sp.bezier_points.add(2)
_sp.bezier_points.foreach_set('co', [851.2, 3158.0, 0.0, 777.1, 3158.0, 0.0, 744.2, 3122.0, 0.0])
_sp.bezier_points.foreach_set('handle_left', [866.7, 3158.0, 0.0, 792.7, 3158.0, 0.0, 744.2, 3138.0, 0.0])
_sp.bezier_points.foreach_set('handle_right', [835.1, 3158.0, 0.0, 761.0, 3158.0, 0.0, 744.2, 3112.0, 0.0])
for _p, _l, _r in zip(_sp.bezier_points, ['ALIGNED', 'ALIGNED', 'ALIGNED'], ['ALIGNED', 'ALIGNED', 'ALIGNED']): _p.handle_left_type = _l; _p.handle_right_type = _r
_sp.order_u = 0
_sp.order_v = 0
_sp = cu_beziercurve.splines.new('BEZIER'); _sp.bezier_points.add(2)
_sp.bezier_points.foreach_set('co', [852.8, 3010.0, 0.0, 777.1, 3010.0, 0.0, 744.2, 3045.0, 0.0])
_sp.bezier_points.foreach_set('handle_left', [868.3, 3010.0, 0.0, 792.7, 3010.0, 0.0, 744.2, 3031.0, 0.0])
_sp.bezier_points.foreach_set('handle_right', [836.3, 3010.0, 0.0, 760.7, 3010.0, 0.0, 744.2, 3055.0, 0.0])
for _p, _l, _r in zip(_sp.bezier_points, ['ALIGNED', 'ALIGNED', 'ALIGNED'], ['ALIGNED', 'ALIGNED', 'ALIGNED']): _p.handle_left_type = _l; _p.handle_right_type = _r
_sp.order_u = 0
_sp.order_v = 0
_sp = cu_beziercurve.splines.new('BEZIER'); _sp.bezier_points.add(1)
_sp.bezier_points.foreach_set('co', [777.1, 2974.0, 0.0, 744.2, 3008.0, 0.0])
_sp.bezier_points.foreach_set('handle_left', [792.7, 2974.0, 0.0, 744.2, 2994.0, 0.0])
_sp.bezier_points.foreach_set('handle_right', [760.7, 2974.0, 0.0, 744.2, 3018.0, 0.0])
for _p, _l, _r in zip(_sp.bezier_points, ['ALIGNED', 'ALIGNED'], ['ALIGNED', 'ALIGNED']): _p.handle_left_type = _l; _p.handle_right_type = _r
_sp.order_u = 0
_sp.order_v = 0
_sp = cu_beziercurve.splines.new('BEZIER'); _sp.bezier_points.add(2)
_sp.bezier_points.foreach_set('co', [852.4, 2974.0, 0.0, 777.0, 2974.0, 0.0, 740.2, 2958.0, 0.0])
_sp.bezier_points.foreach_set('handle_left', [862.1, 2974.0, 0.0, 786.7, 2973.0, 0.0, 752.1, 2972.0, 0.0])
_sp.bezier_points.foreach_set('handle_right', [835.9, 2974.0, 0.0, 760.4, 2975.0, 0.0, 737.6, 2955.0, 0.0])
for _p, _l, _r in zip(_sp.bezier_points, ['ALIGNED', 'ALIGNED', 'ALIGNED'], ['ALIGNED', 'ALIGNED', 'ALIGNED']): _p.handle_left_type = _l; _p.handle_right_type = _r
_sp.order_u = 0
_sp.order_v = 0
_sp = cu_beziercurve.splines.new('BEZIER'); _sp.bezier_points.add(2)
_sp.bezier_points.foreach_set('co', [812.2, 2175.0, 0.0, 740.5, 2175.0, 0.0, 704.9, 2140.0, 0.0])
_sp.bezier_points.foreach_set('handle_left', [823.8, 2175.0, 0.0, 752.1, 2175.0, 0.0, 704.9, 2162.0, 0.0])
_sp.bezier_points.foreach_set('handle_right', [800.5, 2175.0, 0.0, 728.8, 2175.0, 0.0, 704.9, 2125.0, 0.0])
for _p, _l, _r in zip(_sp.bezier_points, ['ALIGNED', 'ALIGNED', 'ALIGNED'], ['ALIGNED', 'ALIGNED', 'ALIGNED']): _p.handle_left_type = _l; _p.handle_right_type = _r
_sp.order_u = 0
_sp.order_v = 0
_sp = cu_beziercurve.splines.new('BEZIER'); _sp.bezier_points.add(1)
_sp.bezier_points.foreach_set('co', [740.5, 2175.0, 0.0, 705.2, 2210.0, 0.0])
_sp.bezier_points.foreach_set('handle_left', [753.3, 2175.0, 0.0, 705.2, 2188.0, 0.0])
_sp.bezier_points.foreach_set('handle_right', [726.9, 2175.0, 0.0, 705.2, 2226.0, 0.0])
for _p, _l, _r in zip(_sp.bezier_points, ['ALIGNED', 'ALIGNED'], ['ALIGNED', 'ALIGNED']): _p.handle_left_type = _l; _p.handle_right_type = _r
_sp.order_u = 0
_sp.order_v = 0
_sp = cu_beziercurve.splines.new('BEZIER'); _sp.bezier_points.add(2)
_sp.bezier_points.foreach_set('co', [812.3, 2249.0, 0.0, 740.5, 2249.0, 0.0, 704.9, 2213.0, 0.0])
_sp.bezier_points.foreach_set('handle_left', [824.0, 2249.0, 0.0, 752.1, 2249.0, 0.0, 704.9, 2235.0, 0.0])
_sp.bezier_points.foreach_set('handle_right', [800.7, 2249.0, 0.0, 728.8, 2249.0, 0.0, 704.9, 2198.0, 0.0])
for _p, _l, _r in zip(_sp.bezier_points, ['ALIGNED', 'ALIGNED', 'ALIGNED'], ['ALIGNED', 'ALIGNED', 'ALIGNED']): _p.handle_left_type = _l; _p.handle_right_type = _r
_sp.order_u = 0
_sp.order_v = 0
_sp = cu_beziercurve.splines.new('BEZIER'); _sp.bezier_points.add(1)
_sp.bezier_points.foreach_set('co', [740.5, 2249.0, 0.0, 705.1, 2279.0, 0.0])
_sp.bezier_points.foreach_set('handle_left', [753.3, 2249.0, 0.0, 705.1, 2268.0, 0.0])
_sp.bezier_points.foreach_set('handle_right', [716.8, 2249.0, 0.0, 705.1, 2287.0, 0.0])
for _p, _l, _r in zip(_sp.bezier_points, ['ALIGNED', 'ALIGNED'], ['ALIGNED', 'ALIGNED']): _p.handle_left_type = _l; _p.handle_right_type = _r
_sp.order_u = 0
_sp.order_v = 0
_sp = cu_beziercurve.splines.new('BEZIER'); _sp.bezier_points.add(2)
_sp.bezier_points.foreach_set('co', [623.3, 2951.0, 0.0, 704.5, 2951.0, 0.0, 744.0, 2997.0, 0.0])
_sp.bezier_points.foreach_set('handle_left', [611.6, 2951.0, 0.0, 692.9, 2951.0, 0.0, 744.0, 2976.0, 0.0])
_sp.bezier_points.foreach_set('handle_right', [634.9, 2951.0, 0.0, 716.2, 2951.0, 0.0, 744.0, 3012.0, 0.0])
for _p, _l, _r in zip(_sp.bezier_points, ['ALIGNED', 'ALIGNED', 'ALIGNED'], ['ALIGNED', 'ALIGNED', 'ALIGNED']): _p.handle_left_type = _l; _p.handle_right_type = _r
_sp.order_u = 0
_sp.order_v = 0
_sp = cu_beziercurve.splines.new('BEZIER'); _sp.bezier_points.add(2)
_sp.bezier_points.foreach_set('co', [623.7, 2921.0, 0.0, 679.9, 2921.0, 0.0, 711.0, 2892.0, 0.0])
_sp.bezier_points.foreach_set('handle_left', [612.0, 2921.0, 0.0, 668.2, 2921.0, 0.0, 711.0, 2904.0, 0.0])
_sp.bezier_points.foreach_set('handle_right', [635.3, 2921.0, 0.0, 699.0, 2921.0, 0.0, 711.0, 2880.0, 0.0])
for _p, _l, _r in zip(_sp.bezier_points, ['ALIGNED', 'ALIGNED', 'ALIGNED'], ['ALIGNED', 'ALIGNED', 'ALIGNED']): _p.handle_left_type = _l; _p.handle_right_type = _r
_sp.order_u = 0
_sp.order_v = 0
_sp = cu_beziercurve.splines.new('BEZIER'); _sp.bezier_points.add(2)
_sp.bezier_points.foreach_set('co', [623.3, 2859.0, 0.0, 678.6, 2859.0, 0.0, 711.0, 2831.0, 0.0])
_sp.bezier_points.foreach_set('handle_left', [611.6, 2859.0, 0.0, 667.0, 2859.0, 0.0, 711.0, 2842.0, 0.0])
_sp.bezier_points.foreach_set('handle_right', [635.6, 2859.0, 0.0, 699.3, 2859.0, 0.0, 711.0, 2821.0, 0.0])
for _p, _l, _r in zip(_sp.bezier_points, ['ALIGNED', 'ALIGNED', 'ALIGNED'], ['ALIGNED', 'ALIGNED', 'ALIGNED']): _p.handle_left_type = _l; _p.handle_right_type = _r
_sp.order_u = 0
_sp.order_v = 0
_sp = cu_beziercurve.splines.new('BEZIER'); _sp.bezier_points.add(2)
_sp.bezier_points.foreach_set('co', [623.3, 2798.0, 0.0, 678.6, 2798.0, 0.0, 711.0, 2768.0, 0.0])
_sp.bezier_points.foreach_set('handle_left', [611.6, 2798.0, 0.0, 667.0, 2798.0, 0.0, 711.0, 2779.0, 0.0])
_sp.bezier_points.foreach_set('handle_right', [635.6, 2798.0, 0.0, 699.3, 2798.0, 0.0, 711.0, 2758.0, 0.0])
for _p, _l, _r in zip(_sp.bezier_points, ['ALIGNED', 'ALIGNED', 'ALIGNED'], ['ALIGNED', 'ALIGNED', 'ALIGNED']): _p.handle_left_type = _l; _p.handle_right_type = _r
_sp.order_u = 0
_sp.order_v = 0
_sp = cu_beziercurve.splines.new('BEZIER'); _sp.bezier_points.add(2)
_sp.bezier_points.foreach_set('co', [623.3, 2737.0, 0.0, 678.6, 2737.0, 0.0, 711.0, 2707.0, 0.0])
_sp.bezier_points.foreach_set('handle_left', [611.6, 2737.0, 0.0, 667.0, 2737.0, 0.0, 711.0, 2718.0, 0.0])
_sp.bezier_points.foreach_set('handle_right', [635.6, 2737.0, 0.0, 699.3, 2737.0, 0.0, 711.0, 2697.0, 0.0])
for _p, _l, _r in zip(_sp.bezier_points, ['ALIGNED', 'ALIGNED', 'ALIGNED'], ['ALIGNED', 'ALIGNED', 'ALIGNED']): _p.handle_left_type = _l; _p.handle_right_type = _r
_sp.order_u = 0
_sp.order_v = 0
_sp = cu_beziercurve.splines.new('BEZIER'); _sp.bezier_points.add(2)
_sp.bezier_points.foreach_set('co', [623.3, 2675.0, 0.0, 678.6, 2675.0, 0.0, 711.0, 2643.0, 0.0])
_sp.bezier_points.foreach_set('handle_left', [611.6, 2675.0, 0.0, 667.0, 2675.0, 0.0, 711.0, 2654.0, 0.0])
_sp.bezier_points.foreach_set('handle_right', [635.6, 2675.0, 0.0, 697.4, 2675.0, 0.0, 711.0, 2633.0, 0.0])
for _p, _l, _r in zip(_sp.bezier_points, ['ALIGNED', 'ALIGNED', 'ALIGNED'], ['ALIGNED', 'ALIGNED', 'ALIGNED']): _p.handle_left_type = _l; _p.handle_right_type = _r
_sp.order_u = 0
_sp.order_v = 0
_sp = cu_beziercurve.splines.new('BEZIER'); _sp.bezier_points.add(2)
_sp.bezier_points.foreach_set('co', [623.3, 2523.0, 0.0, 678.6, 2523.0, 0.0, 708.0, 2499.0, 0.0])
_sp.bezier_points.foreach_set('handle_left', [611.6, 2523.0, 0.0, 667.0, 2523.0, 0.0, 708.0, 2504.0, 0.0])
_sp.bezier_points.foreach_set('handle_right', [635.6, 2523.0, 0.0, 703.4, 2523.0, 0.0, 708.0, 2493.0, 0.0])
for _p, _l, _r in zip(_sp.bezier_points, ['ALIGNED', 'ALIGNED', 'ALIGNED'], ['ALIGNED', 'ALIGNED', 'ALIGNED']): _p.handle_left_type = _l; _p.handle_right_type = _r
_sp.order_u = 0
_sp.order_v = 0
_sp = cu_beziercurve.splines.new('BEZIER'); _sp.bezier_points.add(2)
_sp.bezier_points.foreach_set('co', [623.3, 2471.0, 0.0, 678.6, 2471.0, 0.0, 708.0, 2446.0, 0.0])
_sp.bezier_points.foreach_set('handle_left', [611.6, 2471.0, 0.0, 667.0, 2471.0, 0.0, 708.0, 2452.0, 0.0])
_sp.bezier_points.foreach_set('handle_right', [635.6, 2471.0, 0.0, 703.4, 2471.0, 0.0, 708.0, 2441.0, 0.0])
for _p, _l, _r in zip(_sp.bezier_points, ['ALIGNED', 'ALIGNED', 'ALIGNED'], ['ALIGNED', 'ALIGNED', 'ALIGNED']): _p.handle_left_type = _l; _p.handle_right_type = _r
_sp.order_u = 0
_sp.order_v = 0
_sp = cu_beziercurve.splines.new('BEZIER'); _sp.bezier_points.add(2)
_sp.bezier_points.foreach_set('co', [623.3, 2419.0, 0.0, 678.6, 2419.0, 0.0, 708.0, 2394.0, 0.0])
_sp.bezier_points.foreach_set('handle_left', [611.6, 2419.0, 0.0, 667.0, 2419.0, 0.0, 708.0, 2400.0, 0.0])
_sp.bezier_points.foreach_set('handle_right', [635.6, 2419.0, 0.0, 703.4, 2419.0, 0.0, 708.0, 2389.0, 0.0])
for _p, _l, _r in zip(_sp.bezier_points, ['ALIGNED', 'ALIGNED', 'ALIGNED'], ['ALIGNED', 'ALIGNED', 'ALIGNED']): _p.handle_left_type = _l; _p.handle_right_type = _r
_sp.order_u = 0
_sp.order_v = 0
_sp = cu_beziercurve.splines.new('BEZIER'); _sp.bezier_points.add(2)
_sp.bezier_points.foreach_set('co', [623.3, 2366.0, 0.0, 678.6, 2366.0, 0.0, 708.0, 2341.0, 0.0])
_sp.bezier_points.foreach_set('handle_left', [611.6, 2366.0, 0.0, 667.0, 2366.0, 0.0, 708.0, 2346.0, 0.0])
_sp.bezier_points.foreach_set('handle_right', [635.6, 2366.0, 0.0, 703.4, 2366.0, 0.0, 708.0, 2335.0, 0.0])
for _p, _l, _r in zip(_sp.bezier_points, ['ALIGNED', 'ALIGNED', 'ALIGNED'], ['ALIGNED', 'ALIGNED', 'ALIGNED']): _p.handle_left_type = _l; _p.handle_right_type = _r
_sp.order_u = 0
_sp.order_v = 0
_sp = cu_beziercurve.splines.new('BEZIER'); _sp.bezier_points.add(2)
_sp.bezier_points.foreach_set('co', [623.3, 2314.0, 0.0, 679.7, 2314.0, 0.0, 705.1, 2290.0, 0.0])
_sp.bezier_points.foreach_set('handle_left', [611.6, 2314.0, 0.0, 670.5, 2314.0, 0.0, 705.1, 2295.0, 0.0])
_sp.bezier_points.foreach_set('handle_right', [635.6, 2314.0, 0.0, 699.1, 2314.0, 0.0, 705.1, 2286.0, 0.0])
for _p, _l, _r in zip(_sp.bezier_points, ['ALIGNED', 'ALIGNED', 'ALIGNED'], ['ALIGNED', 'ALIGNED', 'ALIGNED']): _p.handle_left_type = _l; _p.handle_right_type = _r
_sp.order_u = 0
_sp.order_v = 0
_sp = cu_beziercurve.splines.new('BEZIER'); _sp.bezier_points.add(2)
_sp.bezier_points.foreach_set('co', [620.1, 2262.0, 0.0, 679.7, 2262.0, 0.0, 705.1, 2237.0, 0.0])
_sp.bezier_points.foreach_set('handle_left', [608.5, 2262.0, 0.0, 670.5, 2262.0, 0.0, 705.1, 2242.0, 0.0])
_sp.bezier_points.foreach_set('handle_right', [632.5, 2262.0, 0.0, 699.1, 2262.0, 0.0, 705.1, 2233.0, 0.0])
for _p, _l, _r in zip(_sp.bezier_points, ['ALIGNED', 'ALIGNED', 'ALIGNED'], ['ALIGNED', 'ALIGNED', 'ALIGNED']): _p.handle_left_type = _l; _p.handle_right_type = _r
_sp.order_u = 0
_sp.order_v = 0
_sp = cu_beziercurve.splines.new('BEZIER'); _sp.bezier_points.add(1)
_sp.bezier_points.foreach_set('co', [679.7, 2262.0, 0.0, 705.1, 2287.0, 0.0])
_sp.bezier_points.foreach_set('handle_left', [670.5, 2262.0, 0.0, 705.1, 2282.0, 0.0])
_sp.bezier_points.foreach_set('handle_right', [699.1, 2262.0, 0.0, 705.1, 2291.0, 0.0])
for _p, _l, _r in zip(_sp.bezier_points, ['ALIGNED', 'ALIGNED'], ['ALIGNED', 'ALIGNED']): _p.handle_left_type = _l; _p.handle_right_type = _r
_sp.order_u = 0
_sp.order_v = 0
_sp = cu_beziercurve.splines.new('BEZIER'); _sp.bezier_points.add(2)
_sp.bezier_points.foreach_set('co', [620.1, 2209.0, 0.0, 678.9, 2209.0, 0.0, 705.1, 2234.0, 0.0])
_sp.bezier_points.foreach_set('handle_left', [608.5, 2209.0, 0.0, 669.7, 2209.0, 0.0, 705.1, 2229.0, 0.0])
_sp.bezier_points.foreach_set('handle_right', [632.5, 2209.0, 0.0, 698.4, 2209.0, 0.0, 705.1, 2238.0, 0.0])
for _p, _l, _r in zip(_sp.bezier_points, ['ALIGNED', 'ALIGNED', 'ALIGNED'], ['ALIGNED', 'ALIGNED', 'ALIGNED']): _p.handle_left_type = _l; _p.handle_right_type = _r
_sp.order_u = 0
_sp.order_v = 0
_sp = cu_beziercurve.splines.new('BEZIER'); _sp.bezier_points.add(2)
_sp.bezier_points.foreach_set('co', [812.1, 2102.0, 0.0, 740.5, 2102.0, 0.0, 705.2, 2137.0, 0.0])
_sp.bezier_points.foreach_set('handle_left', [825.8, 2102.0, 0.0, 754.1, 2102.0, 0.0, 705.2, 2117.0, 0.0])
_sp.bezier_points.foreach_set('handle_right', [797.7, 2102.0, 0.0, 726.0, 2102.0, 0.0, 705.2, 2151.0, 0.0])
for _p, _l, _r in zip(_sp.bezier_points, ['ALIGNED', 'ALIGNED', 'ALIGNED'], ['ALIGNED', 'ALIGNED', 'ALIGNED']): _p.handle_left_type = _l; _p.handle_right_type = _r
_sp.order_u = 0
_sp.order_v = 0
_sp = cu_beziercurve.splines.new('BEZIER'); _sp.bezier_points.add(2)
_sp.bezier_points.foreach_set('co', [812.1, 2290.0, 0.0, 738.2, 2290.0, 0.0, 705.2, 2319.0, 0.0])
_sp.bezier_points.foreach_set('handle_left', [825.8, 2290.0, 0.0, 756.7, 2290.0, 0.0, 705.2, 2304.0, 0.0])
_sp.bezier_points.foreach_set('handle_right', [797.7, 2290.0, 0.0, 718.7, 2290.0, 0.0, 705.2, 2330.0, 0.0])
for _p, _l, _r in zip(_sp.bezier_points, ['ALIGNED', 'ALIGNED', 'ALIGNED'], ['ALIGNED', 'ALIGNED', 'ALIGNED']): _p.handle_left_type = _l; _p.handle_right_type = _r
_sp.order_u = 0
_sp.order_v = 0
_sp = cu_beziercurve.splines.new('BEZIER'); _sp.bezier_points.add(2)
_sp.bezier_points.foreach_set('co', [812.1, 2364.0, 0.0, 743.9, 2364.0, 0.0, 708.0, 2339.0, 0.0])
_sp.bezier_points.foreach_set('handle_left', [825.8, 2364.0, 0.0, 770.4, 2364.0, 0.0, 708.0, 2343.0, 0.0])
_sp.bezier_points.foreach_set('handle_right', [797.7, 2364.0, 0.0, 715.8, 2364.0, 0.0, 708.0, 2334.0, 0.0])
for _p, _l, _r in zip(_sp.bezier_points, ['ALIGNED', 'ALIGNED', 'ALIGNED'], ['ALIGNED', 'ALIGNED', 'ALIGNED']): _p.handle_left_type = _l; _p.handle_right_type = _r
_sp.order_u = 0
_sp.order_v = 0
_sp = cu_beziercurve.splines.new('BEZIER'); _sp.bezier_points.add(1)
_sp.bezier_points.foreach_set('co', [678.6, 2366.0, 0.0, 708.0, 2391.0, 0.0])
_sp.bezier_points.foreach_set('handle_left', [667.0, 2366.0, 0.0, 708.0, 2386.0, 0.0])
_sp.bezier_points.foreach_set('handle_right', [703.4, 2366.0, 0.0, 708.0, 2396.0, 0.0])
for _p, _l, _r in zip(_sp.bezier_points, ['ALIGNED', 'ALIGNED'], ['ALIGNED', 'ALIGNED']): _p.handle_left_type = _l; _p.handle_right_type = _r
_sp.order_u = 0
_sp.order_v = 0
_sp = cu_beziercurve.splines.new('BEZIER'); _sp.bezier_points.add(1)
_sp.bezier_points.foreach_set('co', [678.6, 2419.0, 0.0, 708.0, 2444.0, 0.0])
_sp.bezier_points.foreach_set('handle_left', [667.0, 2419.0, 0.0, 708.0, 2438.0, 0.0])
_sp.bezier_points.foreach_set('handle_right', [703.4, 2419.0, 0.0, 708.0, 2449.0, 0.0])
for _p, _l, _r in zip(_sp.bezier_points, ['ALIGNED', 'ALIGNED'], ['ALIGNED', 'ALIGNED']): _p.handle_left_type = _l; _p.handle_right_type = _r
_sp.order_u = 0
_sp.order_v = 0
_sp = cu_beziercurve.splines.new('BEZIER'); _sp.bezier_points.add(1)
_sp.bezier_points.foreach_set('co', [678.6, 2471.0, 0.0, 708.0, 2496.0, 0.0])
_sp.bezier_points.foreach_set('handle_left', [667.0, 2471.0, 0.0, 708.0, 2490.0, 0.0])
_sp.bezier_points.foreach_set('handle_right', [703.4, 2471.0, 0.0, 708.0, 2501.0, 0.0])
for _p, _l, _r in zip(_sp.bezier_points, ['ALIGNED', 'ALIGNED'], ['ALIGNED', 'ALIGNED']): _p.handle_left_type = _l; _p.handle_right_type = _r
_sp.order_u = 0
_sp.order_v = 0
_sp = cu_beziercurve.splines.new('BEZIER'); _sp.bezier_points.add(1)
_sp.bezier_points.foreach_set('co', [678.6, 2314.0, 0.0, 708.0, 2340.0, 0.0])
_sp.bezier_points.foreach_set('handle_left', [667.0, 2314.0, 0.0, 708.0, 2334.0, 0.0])
_sp.bezier_points.foreach_set('handle_right', [703.4, 2314.0, 0.0, 708.0, 2345.0, 0.0])
for _p, _l, _r in zip(_sp.bezier_points, ['ALIGNED', 'ALIGNED'], ['ALIGNED', 'ALIGNED']): _p.handle_left_type = _l; _p.handle_right_type = _r
_sp.order_u = 0
_sp.order_v = 0
_sp = cu_beziercurve.splines.new('BEZIER'); _sp.bezier_points.add(1)
_sp.bezier_points.foreach_set('co', [678.6, 2675.0, 0.0, 711.0, 2705.0, 0.0])
_sp.bezier_points.foreach_set('handle_left', [667.0, 2675.0, 0.0, 711.0, 2694.0, 0.0])
_sp.bezier_points.foreach_set('handle_right', [699.3, 2675.0, 0.0, 711.0, 2715.0, 0.0])
for _p, _l, _r in zip(_sp.bezier_points, ['ALIGNED', 'ALIGNED'], ['ALIGNED', 'ALIGNED']): _p.handle_left_type = _l; _p.handle_right_type = _r
_sp.order_u = 0
_sp.order_v = 0
_sp = cu_beziercurve.splines.new('BEZIER'); _sp.bezier_points.add(1)
_sp.bezier_points.foreach_set('co', [678.6, 2737.0, 0.0, 711.0, 2767.0, 0.0])
_sp.bezier_points.foreach_set('handle_left', [667.0, 2737.0, 0.0, 711.0, 2756.0, 0.0])
_sp.bezier_points.foreach_set('handle_right', [699.3, 2737.0, 0.0, 711.0, 2777.0, 0.0])
for _p, _l, _r in zip(_sp.bezier_points, ['ALIGNED', 'ALIGNED'], ['ALIGNED', 'ALIGNED']): _p.handle_left_type = _l; _p.handle_right_type = _r
_sp.order_u = 0
_sp.order_v = 0
_sp = cu_beziercurve.splines.new('BEZIER'); _sp.bezier_points.add(1)
_sp.bezier_points.foreach_set('co', [678.6, 2798.0, 0.0, 711.0, 2827.0, 0.0])
_sp.bezier_points.foreach_set('handle_left', [667.0, 2798.0, 0.0, 711.0, 2816.0, 0.0])
_sp.bezier_points.foreach_set('handle_right', [699.3, 2798.0, 0.0, 711.0, 2837.0, 0.0])
for _p, _l, _r in zip(_sp.bezier_points, ['ALIGNED', 'ALIGNED'], ['ALIGNED', 'ALIGNED']): _p.handle_left_type = _l; _p.handle_right_type = _r
_sp.order_u = 0
_sp.order_v = 0
_sp = cu_beziercurve.splines.new('BEZIER'); _sp.bezier_points.add(1)
_sp.bezier_points.foreach_set('co', [679.9, 2921.0, 0.0, 742.9, 2965.0, 0.0])
_sp.bezier_points.foreach_set('handle_left', [668.2, 2921.0, 0.0, 731.5, 2936.0, 0.0])
_sp.bezier_points.foreach_set('handle_right', [691.5, 2921.0, 0.0, 751.0, 2985.0, 0.0])
for _p, _l, _r in zip(_sp.bezier_points, ['ALIGNED', 'ALIGNED'], ['ALIGNED', 'ALIGNED']): _p.handle_left_type = _l; _p.handle_right_type = _r
_sp.order_u = 0
_sp.order_v = 0
_sp = cu_beziercurve.splines.new('BEZIER'); _sp.bezier_points.add(1)
_sp.bezier_points.foreach_set('co', [678.6, 2859.0, 0.0, 711.0, 2888.0, 0.0])
_sp.bezier_points.foreach_set('handle_left', [667.0, 2859.0, 0.0, 711.0, 2877.0, 0.0])
_sp.bezier_points.foreach_set('handle_right', [699.3, 2859.0, 0.0, 711.0, 2898.0, 0.0])
for _p, _l, _r in zip(_sp.bezier_points, ['ALIGNED', 'ALIGNED'], ['ALIGNED', 'ALIGNED']): _p.handle_left_type = _l; _p.handle_right_type = _r
_sp.order_u = 0
_sp.order_v = 0
_sp = cu_beziercurve.splines.new('BEZIER'); _sp.bezier_points.add(2)
_sp.bezier_points.foreach_set('co', [853.5, 2930.0, 0.0, 777.0, 2930.0, 0.0, 711.7, 2894.0, 0.0])
_sp.bezier_points.foreach_set('handle_left', [863.2, 2930.0, 0.0, 791.3, 2930.0, 0.0, 723.1, 2917.0, 0.0])
_sp.bezier_points.foreach_set('handle_right', [837.0, 2930.0, 0.0, 752.6, 2931.0, 0.0, 709.1, 2889.0, 0.0])
for _p, _l, _r in zip(_sp.bezier_points, ['ALIGNED', 'ALIGNED', 'ALIGNED'], ['ALIGNED', 'ALIGNED', 'ALIGNED']): _p.handle_left_type = _l; _p.handle_right_type = _r
_sp.order_u = 0
_sp.order_v = 0
_sp = cu_beziercurve.splines.new('BEZIER'); _sp.bezier_points.add(2)
_sp.bezier_points.foreach_set('co', [812.1, 2878.0, 0.0, 744.7, 2878.0, 0.0, 711.3, 2845.0, 0.0])
_sp.bezier_points.foreach_set('handle_left', [821.8, 2878.0, 0.0, 750.2, 2878.0, 0.0, 711.3, 2865.0, 0.0])
_sp.bezier_points.foreach_set('handle_right', [795.5, 2878.0, 0.0, 735.4, 2878.0, 0.0, 711.3, 2841.0, 0.0])
for _p, _l, _r in zip(_sp.bezier_points, ['ALIGNED', 'ALIGNED', 'ALIGNED'], ['ALIGNED', 'ALIGNED', 'ALIGNED']): _p.handle_left_type = _l; _p.handle_right_type = _r
_sp.order_u = 0
_sp.order_v = 0
_sp = cu_beziercurve.splines.new('BEZIER'); _sp.bezier_points.add(2)
_sp.bezier_points.foreach_set('co', [812.1, 2806.0, 0.0, 744.7, 2806.0, 0.0, 711.0, 2773.0, 0.0])
_sp.bezier_points.foreach_set('handle_left', [821.8, 2806.0, 0.0, 751.3, 2806.0, 0.0, 711.0, 2792.0, 0.0])
_sp.bezier_points.foreach_set('handle_right', [795.5, 2806.0, 0.0, 733.4, 2806.0, 0.0, 711.0, 2768.0, 0.0])
for _p, _l, _r in zip(_sp.bezier_points, ['ALIGNED', 'ALIGNED', 'ALIGNED'], ['ALIGNED', 'ALIGNED', 'ALIGNED']): _p.handle_left_type = _l; _p.handle_right_type = _r
_sp.order_u = 0
_sp.order_v = 0
_sp = cu_beziercurve.splines.new('BEZIER'); _sp.bezier_points.add(2)
_sp.bezier_points.foreach_set('co', [812.1, 2732.0, 0.0, 744.7, 2732.0, 0.0, 711.0, 2699.0, 0.0])
_sp.bezier_points.foreach_set('handle_left', [821.8, 2732.0, 0.0, 751.3, 2732.0, 0.0, 711.0, 2719.0, 0.0])
_sp.bezier_points.foreach_set('handle_right', [795.5, 2732.0, 0.0, 733.4, 2732.0, 0.0, 711.0, 2695.0, 0.0])
for _p, _l, _r in zip(_sp.bezier_points, ['ALIGNED', 'ALIGNED', 'ALIGNED'], ['ALIGNED', 'ALIGNED', 'ALIGNED']): _p.handle_left_type = _l; _p.handle_right_type = _r
_sp.order_u = 0
_sp.order_v = 0
_sp = cu_beziercurve.splines.new('BEZIER'); _sp.bezier_points.add(2)
_sp.bezier_points.foreach_set('co', [812.1, 2659.0, 0.0, 744.7, 2659.0, 0.0, 711.0, 2626.0, 0.0])
_sp.bezier_points.foreach_set('handle_left', [821.8, 2659.0, 0.0, 751.3, 2659.0, 0.0, 711.0, 2645.0, 0.0])
_sp.bezier_points.foreach_set('handle_right', [795.5, 2659.0, 0.0, 733.4, 2659.0, 0.0, 711.0, 2621.0, 0.0])
for _p, _l, _r in zip(_sp.bezier_points, ['ALIGNED', 'ALIGNED', 'ALIGNED'], ['ALIGNED', 'ALIGNED', 'ALIGNED']): _p.handle_left_type = _l; _p.handle_right_type = _r
_sp.order_u = 0
_sp.order_v = 0
_sp = cu_beziercurve.splines.new('BEZIER'); _sp.bezier_points.add(2)
_sp.bezier_points.foreach_set('co', [812.1, 2586.0, 0.0, 744.7, 2586.0, 0.0, 710.3, 2566.0, 0.0])
_sp.bezier_points.foreach_set('handle_left', [821.8, 2586.0, 0.0, 752.1, 2586.0, 0.0, 714.8, 2573.0, 0.0])
_sp.bezier_points.foreach_set('handle_right', [795.5, 2586.0, 0.0, 732.1, 2586.0, 0.0, 709.3, 2564.0, 0.0])
for _p, _l, _r in zip(_sp.bezier_points, ['ALIGNED', 'ALIGNED', 'ALIGNED'], ['ALIGNED', 'ALIGNED', 'ALIGNED']): _p.handle_left_type = _l; _p.handle_right_type = _r
_sp.order_u = 0
_sp.order_v = 0
_sp = cu_beziercurve.splines.new('BEZIER'); _sp.bezier_points.add(2)
_sp.bezier_points.foreach_set('co', [812.1, 2511.0, 0.0, 741.6, 2511.0, 0.0, 708.0, 2480.0, 0.0])
_sp.bezier_points.foreach_set('handle_left', [821.8, 2511.0, 0.0, 747.9, 2511.0, 0.0, 708.0, 2495.0, 0.0])
_sp.bezier_points.foreach_set('handle_right', [795.5, 2511.0, 0.0, 723.7, 2511.0, 0.0, 708.0, 2476.0, 0.0])
for _p, _l, _r in zip(_sp.bezier_points, ['ALIGNED', 'ALIGNED', 'ALIGNED'], ['ALIGNED', 'ALIGNED', 'ALIGNED']): _p.handle_left_type = _l; _p.handle_right_type = _r
_sp.order_u = 0
_sp.order_v = 0
_sp = cu_beziercurve.splines.new('BEZIER'); _sp.bezier_points.add(2)
_sp.bezier_points.foreach_set('co', [812.1, 2438.0, 0.0, 741.6, 2438.0, 0.0, 708.0, 2403.0, 0.0])
_sp.bezier_points.foreach_set('handle_left', [821.8, 2438.0, 0.0, 747.9, 2438.0, 0.0, 708.0, 2418.0, 0.0])
_sp.bezier_points.foreach_set('handle_right', [795.5, 2438.0, 0.0, 723.7, 2438.0, 0.0, 708.0, 2399.0, 0.0])
for _p, _l, _r in zip(_sp.bezier_points, ['ALIGNED', 'ALIGNED', 'ALIGNED'], ['ALIGNED', 'ALIGNED', 'ALIGNED']): _p.handle_left_type = _l; _p.handle_right_type = _r
_sp.order_u = 0
_sp.order_v = 0
_sp = cu_beziercurve.splines.new('BEZIER'); _sp.bezier_points.add(1)
_sp.bezier_points.foreach_set('co', [741.6, 2438.0, 0.0, 708.0, 2472.0, 0.0])
_sp.bezier_points.foreach_set('handle_left', [746.9, 2438.0, 0.0, 708.0, 2457.0, 0.0])
_sp.bezier_points.foreach_set('handle_right', [726.5, 2438.0, 0.0, 708.0, 2481.0, 0.0])
for _p, _l, _r in zip(_sp.bezier_points, ['ALIGNED', 'ALIGNED'], ['ALIGNED', 'ALIGNED']): _p.handle_left_type = _l; _p.handle_right_type = _r
_sp.order_u = 0
_sp.order_v = 0
_sp = cu_beziercurve.splines.new('BEZIER'); _sp.bezier_points.add(1)
_sp.bezier_points.foreach_set('co', [743.9, 2364.0, 0.0, 708.0, 2398.0, 0.0])
_sp.bezier_points.foreach_set('handle_left', [760.6, 2364.0, 0.0, 708.0, 2383.0, 0.0])
_sp.bezier_points.foreach_set('handle_right', [726.2, 2364.0, 0.0, 708.0, 2409.0, 0.0])
for _p, _l, _r in zip(_sp.bezier_points, ['ALIGNED', 'ALIGNED'], ['ALIGNED', 'ALIGNED']): _p.handle_left_type = _l; _p.handle_right_type = _r
_sp.order_u = 0
_sp.order_v = 0
_sp = cu_beziercurve.splines.new('BEZIER'); _sp.bezier_points.add(1)
_sp.bezier_points.foreach_set('co', [744.7, 2806.0, 0.0, 711.0, 2841.0, 0.0])
_sp.bezier_points.foreach_set('handle_left', [751.3, 2806.0, 0.0, 711.0, 2821.0, 0.0])
_sp.bezier_points.foreach_set('handle_right', [733.4, 2806.0, 0.0, 711.0, 2845.0, 0.0])
for _p, _l, _r in zip(_sp.bezier_points, ['ALIGNED', 'ALIGNED'], ['ALIGNED', 'ALIGNED']): _p.handle_left_type = _l; _p.handle_right_type = _r
_sp.order_u = 0
_sp.order_v = 0
_sp = cu_beziercurve.splines.new('BEZIER'); _sp.bezier_points.add(1)
_sp.bezier_points.foreach_set('co', [744.7, 2732.0, 0.0, 711.0, 2767.0, 0.0])
_sp.bezier_points.foreach_set('handle_left', [751.3, 2732.0, 0.0, 711.0, 2748.0, 0.0])
_sp.bezier_points.foreach_set('handle_right', [733.4, 2732.0, 0.0, 711.0, 2772.0, 0.0])
for _p, _l, _r in zip(_sp.bezier_points, ['ALIGNED', 'ALIGNED'], ['ALIGNED', 'ALIGNED']): _p.handle_left_type = _l; _p.handle_right_type = _r
_sp.order_u = 0
_sp.order_v = 0
_sp = cu_beziercurve.splines.new('BEZIER'); _sp.bezier_points.add(1)
_sp.bezier_points.foreach_set('co', [744.7, 2659.0, 0.0, 711.0, 2694.0, 0.0])
_sp.bezier_points.foreach_set('handle_left', [751.3, 2659.0, 0.0, 711.0, 2674.0, 0.0])
_sp.bezier_points.foreach_set('handle_right', [733.4, 2659.0, 0.0, 711.0, 2699.0, 0.0])
for _p, _l, _r in zip(_sp.bezier_points, ['ALIGNED', 'ALIGNED'], ['ALIGNED', 'ALIGNED']): _p.handle_left_type = _l; _p.handle_right_type = _r
_sp.order_u = 0
_sp.order_v = 0
_sp = cu_beziercurve.splines.new('BEZIER'); _sp.bezier_points.add(1)
_sp.bezier_points.foreach_set('co', [744.7, 2586.0, 0.0, 711.0, 2621.0, 0.0])
_sp.bezier_points.foreach_set('handle_left', [751.3, 2586.0, 0.0, 711.0, 2600.0, 0.0])
_sp.bezier_points.foreach_set('handle_right', [733.4, 2586.0, 0.0, 711.0, 2625.0, 0.0])
for _p, _l, _r in zip(_sp.bezier_points, ['ALIGNED', 'ALIGNED'], ['ALIGNED', 'ALIGNED']): _p.handle_left_type = _l; _p.handle_right_type = _r
_sp.order_u = 0
_sp.order_v = 0
_sp = cu_beziercurve.splines.new('BEZIER'); _sp.bezier_points.add(1)
_sp.bezier_points.foreach_set('co', [744.7, 2511.0, 0.0, 708.1, 2549.0, 0.0])
_sp.bezier_points.foreach_set('handle_left', [751.3, 2511.0, 0.0, 708.1, 2528.0, 0.0])
_sp.bezier_points.foreach_set('handle_right', [733.4, 2511.0, 0.0, 708.1, 2554.0, 0.0])
for _p, _l, _r in zip(_sp.bezier_points, ['ALIGNED', 'ALIGNED'], ['ALIGNED', 'ALIGNED']): _p.handle_left_type = _l; _p.handle_right_type = _r
_sp.order_u = 0
_sp.order_v = 0
_sp = cu_beziercurve.splines.new('BEZIER'); _sp.bezier_points.add(1)
_sp.bezier_points.foreach_set('co', [781.3, 2930.0, 0.0, 739.8, 2959.0, 0.0])
_sp.bezier_points.foreach_set('handle_left', [791.0, 2930.0, 0.0, 748.2, 2939.0, 0.0])
_sp.bezier_points.foreach_set('handle_right', [771.0, 2930.0, 0.0, 734.0, 2972.0, 0.0])
for _p, _l, _r in zip(_sp.bezier_points, ['ALIGNED', 'ALIGNED'], ['ALIGNED', 'ALIGNED']): _p.handle_left_type = _l; _p.handle_right_type = _r
_sp.order_u = 0
_sp.order_v = 0
_sp = cu_beziercurve.splines.new('BEZIER'); _sp.bezier_points.add(1)
_sp.bezier_points.foreach_set('co', [704.5, 2951.0, 0.0, 731.3, 2937.0, 0.0])
_sp.bezier_points.foreach_set('handle_left', [694.0, 2950.0, 0.0, 726.5, 2942.0, 0.0])
_sp.bezier_points.foreach_set('handle_right', [715.7, 2951.0, 0.0, 734.6, 2934.0, 0.0])
for _p, _l, _r in zip(_sp.bezier_points, ['ALIGNED', 'ALIGNED'], ['ALIGNED', 'ALIGNED']): _p.handle_left_type = _l; _p.handle_right_type = _r
_sp.order_u = 0
_sp.order_v = 0
_sp = cu_beziercurve.splines.new('BEZIER'); _sp.bezier_points.add(1)
_sp.bezier_points.foreach_set('co', [676.1, 2606.0, 0.0, 710.3, 2566.0, 0.0])
_sp.bezier_points.foreach_set('handle_left', [663.5, 2606.0, 0.0, 710.3, 2579.0, 0.0])
_sp.bezier_points.foreach_set('handle_right', [696.2, 2606.0, 0.0, 710.3, 2554.0, 0.0])
for _p, _l, _r in zip(_sp.bezier_points, ['ALIGNED', 'ALIGNED'], ['ALIGNED', 'ALIGNED']): _p.handle_left_type = _l; _p.handle_right_type = _r
_sp.order_u = 0
_sp.order_v = 0
_sp = cu_beziercurve.splines.new('BEZIER'); _sp.bezier_points.add(1)
_sp.bezier_points.foreach_set('co', [677.1, 2605.0, 0.0, 711.0, 2637.0, 0.0])
_sp.bezier_points.foreach_set('handle_left', [665.8, 2605.0, 0.0, 711.0, 2626.0, 0.0])
_sp.bezier_points.foreach_set('handle_right', [697.2, 2605.0, 0.0, 711.0, 2647.0, 0.0])
for _p, _l, _r in zip(_sp.bezier_points, ['ALIGNED', 'ALIGNED'], ['ALIGNED', 'ALIGNED']): _p.handle_left_type = _l; _p.handle_right_type = _r
_sp.order_u = 0
_sp.order_v = 0
_sp = cu_beziercurve.splines.new('BEZIER'); _sp.bezier_points.add(1)
_sp.bezier_points.foreach_set('co', [673.9, 2523.0, 0.0, 708.0, 2556.0, 0.0])
_sp.bezier_points.foreach_set('handle_left', [663.3, 2523.0, 0.0, 708.0, 2549.0, 0.0])
_sp.bezier_points.foreach_set('handle_right', [696.4, 2523.0, 0.0, 708.0, 2563.0, 0.0])
for _p, _l, _r in zip(_sp.bezier_points, ['ALIGNED', 'ALIGNED'], ['ALIGNED', 'ALIGNED']): _p.handle_left_type = _l; _p.handle_right_type = _r
_sp.order_u = 0
_sp.order_v = 0
cu_beziercurve.use_path = True
cu_beziercurve.bevel_mode = 'OBJECT'
cu_beziercurve.bevel_profile.use_clip = True
cu_beziercurve_002 = bpy.data.curves.new('BezierCurve.002', 'CURVE')
cu_beziercurve_002.dimensions = '3D'
_sp = cu_beziercurve_002.splines.new('BEZIER'); _sp.bezier_points.add(13)
_sp.bezier_points.foreach_set('co', [549.9, 2069.0, 0.0, 590.2, 2110.0, 0.0, 676.0, 2110.0, 0.0, 705.1, 2137.0, 0.0, 705.1, 2321.0, 0.0, 708.0, 2342.0, 0.0, 708.0, 2555.0, 0.0, 711.0, 2571.0, 0.0, 711.0, 2890.0, 0.0, 744.0, 2969.0, 0.0, 744.0, 3218.0, 0.0, 710.8, 3250.0, 0.0, 591.0, 3250.0, 0.0, 550.0, 3296.0, 0.0])
_sp.bezier_points.foreach_set('handle_left', [549.9, 2059.0, 0.0, 581.2, 2110.0, 0.0, 666.9, 2110.0, 0.0, 705.1, 2127.0, 0.0, 705.1, 2312.0, 0.0, 708.0, 2333.0, 0.0, 708.0, 2546.0, 0.0, 711.0, 2563.0, 0.0, 711.0, 2881.0, 0.0, 744.0, 2963.0, 0.0, 744.0, 3209.0, 0.0, 730.7, 3250.0, 0.0, 607.0, 3250.0, 0.0, 550.0, 3272.0, 0.0])
_sp.bezier_points.foreach_set('handle_right', [549.9, 2098.0, 0.0, 610.3, 2110.0, 0.0, 696.1, 2110.0, 0.0, 705.1, 2146.0, 0.0, 705.1, 2330.0, 0.0, 708.0, 2368.0, 0.0, 708.0, 2562.0, 0.0, 711.0, 2577.0, 0.0, 711.0, 2896.0, 0.0, 744.0, 2984.0, 0.0, 744.0, 3234.0, 0.0, 694.8, 3250.0, 0.0, 575.1, 3250.0, 0.0, 550.0, 3321.0, 0.0])
for _p, _l, _r in zip(_sp.bezier_points, ['ALIGNED', 'ALIGNED', 'ALIGNED', 'ALIGNED', 'ALIGNED', 'ALIGNED', 'ALIGNED', 'ALIGNED', 'ALIGNED', 'ALIGNED', 'ALIGNED', 'ALIGNED', 'ALIGNED', 'ALIGNED'], ['ALIGNED', 'ALIGNED', 'ALIGNED', 'ALIGNED', 'ALIGNED', 'ALIGNED', 'ALIGNED', 'ALIGNED', 'ALIGNED', 'ALIGNED', 'ALIGNED', 'ALIGNED', 'ALIGNED', 'ALIGNED']): _p.handle_left_type = _l; _p.handle_right_type = _r
_sp.order_u = 0
_sp.order_v = 0
_sp = cu_beziercurve_002.splines.new('BEZIER'); _sp.bezier_points.add(4)
_sp.bezier_points.foreach_set('co', [591.0, 3250.0, 0.0, 550.0, 3206.0, 0.0, 550.0, 2650.0, 0.0, 595.9, 2606.0, 0.0, 676.1, 2606.0, 0.0])
_sp.bezier_points.foreach_set('handle_left', [599.6, 3250.0, 0.0, 550.0, 3230.0, 0.0, 550.0, 2669.0, 0.0, 583.4, 2606.0, 0.0, 663.5, 2606.0, 0.0])
_sp.bezier_points.foreach_set('handle_right', [577.3, 3250.0, 0.0, 550.0, 3166.0, 0.0, 550.0, 2620.0, 0.0, 616.1, 2606.0, 0.0, 696.2, 2606.0, 0.0])
for _p, _l, _r in zip(_sp.bezier_points, ['ALIGNED', 'ALIGNED', 'ALIGNED', 'ALIGNED', 'ALIGNED'], ['ALIGNED', 'ALIGNED', 'ALIGNED', 'ALIGNED', 'ALIGNED']): _p.handle_left_type = _l; _p.handle_right_type = _r
_sp.order_u = 0
_sp.order_v = 0
_sp = cu_beziercurve_002.splines.new('BEZIER'); _sp.bezier_points.add(3)
_sp.bezier_points.foreach_set('co', [595.9, 2606.0, 0.0, 550.0, 2561.0, 0.0, 550.0, 2150.0, 0.0, 590.2, 2110.0, 0.0])
_sp.bezier_points.foreach_set('handle_left', [615.8, 2606.0, 0.0, 550.0, 2573.0, 0.0, 550.0, 2162.0, 0.0, 570.6, 2110.0, 0.0])
_sp.bezier_points.foreach_set('handle_right', [563.9, 2606.0, 0.0, 550.0, 2540.0, 0.0, 550.0, 2131.0, 0.0, 621.7, 2110.0, 0.0])
for _p, _l, _r in zip(_sp.bezier_points, ['ALIGNED', 'ALIGNED', 'ALIGNED', 'ALIGNED'], ['ALIGNED', 'ALIGNED', 'ALIGNED', 'ALIGNED']): _p.handle_left_type = _l; _p.handle_right_type = _r
_sp.order_u = 0
_sp.order_v = 0
cu_beziercurve_002.use_path = True
cu_beziercurve_002.bevel_mode = 'OBJECT'
cu_beziercurve_002.fill_mode = 'FULL'
cu_beziercurve_004 = bpy.data.curves.new('BezierCurve.004', 'CURVE')
cu_beziercurve_004.dimensions = '3D'
_sp = cu_beziercurve_004.splines.new('BEZIER'); _sp.bezier_points.add(5)
_sp.bezier_points.foreach_set('co', [675.4, 2110.0, -8.71, 675.4, 2321.0, -8.71, 678.4, 2345.0, -8.71, 678.4, 2890.0, -8.71, 711.0, 2967.0, -8.71, 711.0, 3218.0, -8.71])
_sp.bezier_points.foreach_set('handle_left', [675.4, 2100.0, -8.71, 675.4, 2312.0, -8.71, 678.4, 2336.0, -8.71, 678.4, 2823.0, -8.71, 711.0, 2961.0, -8.71, 711.0, 3209.0, -8.71])
_sp.bezier_points.foreach_set('handle_right', [675.4, 2119.0, -8.71, 675.4, 2330.0, -8.71, 678.4, 2412.0, -8.71, 678.4, 2896.0, -8.71, 711.0, 2983.0, -8.71, 711.0, 3234.0, -8.71])
for _p, _l, _r in zip(_sp.bezier_points, ['ALIGNED', 'ALIGNED', 'ALIGNED', 'ALIGNED', 'ALIGNED', 'ALIGNED'], ['ALIGNED', 'ALIGNED', 'ALIGNED', 'ALIGNED', 'ALIGNED', 'ALIGNED']): _p.handle_left_type = _l; _p.handle_right_type = _r
_sp.order_u = 0
_sp.order_v = 0
_sp = cu_beziercurve_004.splines.new('BEZIER'); _sp.bezier_points.add(5)
_sp.bezier_points.foreach_set('co', [741.0, 2071.0, -8.71, 741.0, 2321.0, -8.71, 744.0, 2345.0, -8.71, 744.0, 2890.0, -8.71, 777.0, 2967.0, -8.71, 777.0, 3218.0, -8.71])
_sp.bezier_points.foreach_set('handle_left', [741.0, 2061.0, -8.71, 741.0, 2312.0, -8.71, 744.0, 2336.0, -8.71, 744.0, 2823.0, -8.71, 777.0, 2961.0, -8.71, 777.0, 3209.0, -8.71])
_sp.bezier_points.foreach_set('handle_right', [741.0, 2079.0, -8.71, 741.0, 2330.0, -8.71, 744.0, 2412.0, -8.71, 744.0, 2896.0, -8.71, 777.0, 2983.0, -8.71, 777.0, 3234.0, -8.71])
for _p, _l, _r in zip(_sp.bezier_points, ['ALIGNED', 'ALIGNED', 'ALIGNED', 'ALIGNED', 'ALIGNED', 'ALIGNED'], ['ALIGNED', 'ALIGNED', 'ALIGNED', 'ALIGNED', 'ALIGNED', 'ALIGNED']): _p.handle_left_type = _l; _p.handle_right_type = _r
_sp.order_u = 0
_sp.order_v = 0
cu_beziercurve_004.use_path = True
cu_beziercurve_004.bevel_mode = 'OBJECT'
cu_beziercurve_004.fill_mode = 'FULL'
txt_text = bpy.data.curves.new('Text', 'FONT')
txt_text.dimensions = '2D'
txt_text.body = '22'
txt_text.resolution_u = 1
txt_text.align_x = 'CENTER'
txt_text.align_y = 'BOTTOM_BASELINE'
txt_text.size = 20.0
txt_text_004 = bpy.data.curves.new('Text.004', 'FONT')
txt_text_004.dimensions = '2D'
txt_text_004.body = '23'
txt_text_004.resolution_u = 1
txt_text_004.align_x = 'CENTER'
txt_text_004.align_y = 'BOTTOM_BASELINE'
txt_text_004.size = 20.0
txt_text_005 = bpy.data.curves.new('Text.005', 'FONT')
txt_text_005.dimensions = '2D'
txt_text_005.body = '24'
txt_text_005.resolution_u = 1
txt_text_005.align_x = 'CENTER'
txt_text_005.align_y = 'BOTTOM_BASELINE'
txt_text_005.size = 20.0
txt_text_006 = bpy.data.curves.new('Text.006', 'FONT')
txt_text_006.dimensions = '2D'
txt_text_006.body = '25'
txt_text_006.resolution_u = 1
txt_text_006.align_x = 'CENTER'
txt_text_006.align_y = 'BOTTOM_BASELINE'
txt_text_006.size = 20.0
txt_text_007 = bpy.data.curves.new('Text.007', 'FONT')
txt_text_007.dimensions = '2D'
txt_text_007.body = '26'
txt_text_007.resolution_u = 1
txt_text_007.align_x = 'CENTER'
txt_text_007.align_y = 'BOTTOM_BASELINE'
txt_text_007.size = 20.0
txt_text_008 = bpy.data.curves.new('Text.008', 'FONT')
txt_text_008.dimensions = '2D'
txt_text_008.body = '27'
txt_text_008.resolution_u = 1
txt_text_008.align_x = 'CENTER'
txt_text_008.align_y = 'BOTTOM_BASELINE'
txt_text_008.size = 20.0
txt_text_009 = bpy.data.curves.new('Text.009', 'FONT')
txt_text_009.dimensions = '2D'
txt_text_009.body = '28'
txt_text_009.resolution_u = 1
txt_text_009.align_x = 'CENTER'
txt_text_009.align_y = 'BOTTOM_BASELINE'
txt_text_009.size = 20.0
txt_text_010 = bpy.data.curves.new('Text.010', 'FONT')
txt_text_010.dimensions = '2D'
txt_text_010.body = '29'
txt_text_010.resolution_u = 1
txt_text_010.align_x = 'CENTER'
txt_text_010.align_y = 'BOTTOM_BASELINE'
txt_text_010.size = 20.0
txt_text_011 = bpy.data.curves.new('Text.011', 'FONT')
txt_text_011.dimensions = '2D'
txt_text_011.body = '21'
txt_text_011.resolution_u = 1
txt_text_011.align_x = 'CENTER'
txt_text_011.align_y = 'BOTTOM_BASELINE'
txt_text_011.size = 20.0
txt_text_012 = bpy.data.curves.new('Text.012', 'FONT')
txt_text_012.dimensions = '2D'
txt_text_012.body = '20'
txt_text_012.resolution_u = 1
txt_text_012.align_x = 'CENTER'
txt_text_012.align_y = 'BOTTOM_BASELINE'
txt_text_012.size = 20.0
txt_text_013 = bpy.data.curves.new('Text.013', 'FONT')
txt_text_013.dimensions = '2D'
txt_text_013.body = '19'
txt_text_013.resolution_u = 1
txt_text_013.align_x = 'CENTER'
txt_text_013.align_y = 'BOTTOM_BASELINE'
txt_text_013.size = 20.0
txt_text_014 = bpy.data.curves.new('Text.014', 'FONT')
txt_text_014.dimensions = '2D'
txt_text_014.body = '18'
txt_text_014.resolution_u = 1
txt_text_014.align_x = 'CENTER'
txt_text_014.align_y = 'BOTTOM_BASELINE'
txt_text_014.size = 20.0
txt_text_015 = bpy.data.curves.new('Text.015', 'FONT')
txt_text_015.dimensions = '2D'
txt_text_015.body = '18N'
txt_text_015.resolution_u = 1
txt_text_015.align_x = 'CENTER'
txt_text_015.align_y = 'BOTTOM_BASELINE'
txt_text_015.size = 20.0
txt_text_016 = bpy.data.curves.new('Text.016', 'FONT')
txt_text_016.dimensions = '2D'
txt_text_016.body = '17'
txt_text_016.resolution_u = 1
txt_text_016.align_x = 'CENTER'
txt_text_016.align_y = 'BOTTOM_BASELINE'
txt_text_016.size = 20.0
txt_text_017 = bpy.data.curves.new('Text.017', 'FONT')
txt_text_017.dimensions = '2D'
txt_text_017.body = '16'
txt_text_017.resolution_u = 1
txt_text_017.align_x = 'CENTER'
txt_text_017.align_y = 'BOTTOM_BASELINE'
txt_text_017.size = 20.0
txt_text_018 = bpy.data.curves.new('Text.018', 'FONT')
txt_text_018.dimensions = '2D'
txt_text_018.body = '15'
txt_text_018.resolution_u = 1
txt_text_018.align_x = 'CENTER'
txt_text_018.align_y = 'BOTTOM_BASELINE'
txt_text_018.size = 20.0
txt_text_019 = bpy.data.curves.new('Text.019', 'FONT')
txt_text_019.dimensions = '2D'
txt_text_019.body = '1'
txt_text_019.resolution_u = 1
txt_text_019.align_x = 'CENTER'
txt_text_019.align_y = 'BOTTOM_BASELINE'
txt_text_019.size = 20.0
txt_text_020 = bpy.data.curves.new('Text.020', 'FONT')
txt_text_020.dimensions = '2D'
txt_text_020.body = '2'
txt_text_020.resolution_u = 1
txt_text_020.align_x = 'CENTER'
txt_text_020.align_y = 'BOTTOM_BASELINE'
txt_text_020.size = 20.0
txt_text_021 = bpy.data.curves.new('Text.021', 'FONT')
txt_text_021.dimensions = '2D'
txt_text_021.body = '2A'
txt_text_021.resolution_u = 1
txt_text_021.align_x = 'CENTER'
txt_text_021.align_y = 'BOTTOM_BASELINE'
txt_text_021.size = 20.0
txt_text_022 = bpy.data.curves.new('Text.022', 'FONT')
txt_text_022.dimensions = '2D'
txt_text_022.body = '3'
txt_text_022.resolution_u = 1
txt_text_022.align_x = 'CENTER'
txt_text_022.align_y = 'BOTTOM_BASELINE'
txt_text_022.size = 20.0
txt_text_023 = bpy.data.curves.new('Text.023', 'FONT')
txt_text_023.dimensions = '2D'
txt_text_023.body = '4'
txt_text_023.resolution_u = 1
txt_text_023.align_x = 'CENTER'
txt_text_023.align_y = 'BOTTOM_BASELINE'
txt_text_023.size = 20.0
txt_text_024 = bpy.data.curves.new('Text.024', 'FONT')
txt_text_024.dimensions = '2D'
txt_text_024.body = '5'
txt_text_024.resolution_u = 1
txt_text_024.align_x = 'CENTER'
txt_text_024.align_y = 'BOTTOM_BASELINE'
txt_text_024.size = 20.0
txt_text_025 = bpy.data.curves.new('Text.025', 'FONT')
txt_text_025.dimensions = '2D'
txt_text_025.body = '6'
txt_text_025.resolution_u = 1
txt_text_025.align_x = 'CENTER'
txt_text_025.align_y = 'BOTTOM_BASELINE'
txt_text_025.size = 20.0
txt_text_026 = bpy.data.curves.new('Text.026', 'FONT')
txt_text_026.dimensions = '2D'
txt_text_026.body = '7'
txt_text_026.resolution_u = 1
txt_text_026.align_x = 'CENTER'
txt_text_026.align_y = 'BOTTOM_BASELINE'
txt_text_026.size = 20.0
txt_text_027 = bpy.data.curves.new('Text.027', 'FONT')
txt_text_027.dimensions = '2D'
txt_text_027.body = '8'
txt_text_027.resolution_u = 1
txt_text_027.align_x = 'CENTER'
txt_text_027.align_y = 'BOTTOM_BASELINE'
txt_text_027.size = 20.0
txt_text_028 = bpy.data.curves.new('Text.028', 'FONT')
txt_text_028.dimensions = '2D'
txt_text_028.body = '9'
txt_text_028.resolution_u = 1
txt_text_028.align_x = 'CENTER'
txt_text_028.align_y = 'BOTTOM_BASELINE'
txt_text_028.size = 20.0
txt_text_029 = bpy.data.curves.new('Text.029', 'FONT')
txt_text_029.dimensions = '2D'
txt_text_029.body = '10'
txt_text_029.resolution_u = 1
txt_text_029.align_x = 'CENTER'
txt_text_029.align_y = 'BOTTOM_BASELINE'
txt_text_029.size = 20.0
txt_text_030 = bpy.data.curves.new('Text.030', 'FONT')
txt_text_030.dimensions = '2D'
txt_text_030.body = '11'
txt_text_030.resolution_u = 1
txt_text_030.align_x = 'CENTER'
txt_text_030.align_y = 'BOTTOM_BASELINE'
txt_text_030.size = 20.0
txt_text_031 = bpy.data.curves.new('Text.031', 'FONT')
txt_text_031.dimensions = '2D'
txt_text_031.body = '12S'
txt_text_031.resolution_u = 1
txt_text_031.align_x = 'CENTER'
txt_text_031.align_y = 'BOTTOM_BASELINE'
txt_text_031.size = 20.0
txt_text_032 = bpy.data.curves.new('Text.032', 'FONT')
txt_text_032.dimensions = '2D'
txt_text_032.body = '12'
txt_text_032.resolution_u = 1
txt_text_032.align_x = 'CENTER'
txt_text_032.align_y = 'BOTTOM_BASELINE'
txt_text_032.size = 20.0
txt_text_033 = bpy.data.curves.new('Text.033', 'FONT')
txt_text_033.dimensions = '2D'
txt_text_033.body = '12N'
txt_text_033.resolution_u = 1
txt_text_033.align_x = 'CENTER'
txt_text_033.align_y = 'BOTTOM_BASELINE'
txt_text_033.size = 20.0
txt_text_034 = bpy.data.curves.new('Text.034', 'FONT')
txt_text_034.dimensions = '2D'
txt_text_034.body = '13'
txt_text_034.resolution_u = 1
txt_text_034.align_x = 'CENTER'
txt_text_034.align_y = 'BOTTOM_BASELINE'
txt_text_034.size = 20.0
txt_text_035 = bpy.data.curves.new('Text.035', 'FONT')
txt_text_035.dimensions = '2D'
txt_text_035.body = '13N'
txt_text_035.resolution_u = 1
txt_text_035.align_x = 'CENTER'
txt_text_035.align_y = 'BOTTOM_BASELINE'
txt_text_035.size = 20.0
txt_text_036 = bpy.data.curves.new('Text.036', 'FONT')
txt_text_036.dimensions = '2D'
txt_text_036.body = '14N'
txt_text_036.resolution_u = 1
txt_text_036.align_x = 'CENTER'
txt_text_036.align_y = 'BOTTOM_BASELINE'
txt_text_036.size = 20.0
txt_text_037 = bpy.data.curves.new('Text.037', 'FONT')
txt_text_037.dimensions = '2D'
txt_text_037.body = '14'
txt_text_037.resolution_u = 1
txt_text_037.align_x = 'CENTER'
txt_text_037.align_y = 'BOTTOM_BASELINE'
txt_text_037.size = 20.0
txt_text_038 = bpy.data.curves.new('Text.038', 'FONT')
txt_text_038.dimensions = '2D'
txt_text_038.body = 'TWY F'
txt_text_038.resolution_u = 1
txt_text_038.align_x = 'CENTER'
txt_text_038.align_y = 'BOTTOM_BASELINE'
txt_text_038.size = 25.0
txt_text_039 = bpy.data.curves.new('Text.039', 'FONT')
txt_text_039.dimensions = '2D'
txt_text_039.body = 'TWY C'
txt_text_039.resolution_u = 1
txt_text_039.align_x = 'CENTER'
txt_text_039.align_y = 'BOTTOM_BASELINE'
txt_text_039.size = 25.0
txt_text_040 = bpy.data.curves.new('Text.040', 'FONT')
txt_text_040.dimensions = '2D'
txt_text_040.body = 'TWY V'
txt_text_040.resolution_u = 1
txt_text_040.align_x = 'CENTER'
txt_text_040.align_y = 'BOTTOM_BASELINE'
txt_text_040.size = 25.0
txt_text_041 = bpy.data.curves.new('Text.041', 'FONT')
txt_text_041.dimensions = '2D'
txt_text_041.body = 'TWY S'
txt_text_041.resolution_u = 1
txt_text_041.align_x = 'CENTER'
txt_text_041.align_y = 'BOTTOM_BASELINE'
txt_text_041.size = 25.0
txt_text_042 = bpy.data.curves.new('Text.042', 'FONT')
txt_text_042.dimensions = '2D'
txt_text_042.body = 'TWY N'
txt_text_042.resolution_u = 1
txt_text_042.align_x = 'CENTER'
txt_text_042.align_y = 'BOTTOM_BASELINE'
txt_text_042.size = 25.0

# ---- objects
ob_basicmeasure = bpy.data.objects.new('BasicMeasure', me_beziercurve_003)
ob_img_osm_map = bpy.data.objects.new('img OSM_Map', me_osm_map)
ob_img_vghs_parking = bpy.data.objects.new('img VGHS Parking', me_vghs_parking_001)
ob_img_vghs_taxiway = bpy.data.objects.new('img VGHS Taxiway', me_vghs_taxiway)
ob_park_line = bpy.data.objects.new('Park_Line', cu_beziercurve)
ob_taxi_line = bpy.data.objects.new('Taxi_Line', cu_beziercurve_002)
ob_xtra_line = bpy.data.objects.new('Xtra_Line', cu_beziercurve_004)
ob_txtparkingpoint = bpy.data.objects.new('txtParkingPoint', txt_text)
ob_txtparkingpoint_001 = bpy.data.objects.new('txtParkingPoint.001', txt_text_004)
ob_txtparkingpoint_002 = bpy.data.objects.new('txtParkingPoint.002', txt_text_005)
ob_txtparkingpoint_003 = bpy.data.objects.new('txtParkingPoint.003', txt_text_006)
ob_txtparkingpoint_004 = bpy.data.objects.new('txtParkingPoint.004', txt_text_007)
ob_txtparkingpoint_005 = bpy.data.objects.new('txtParkingPoint.005', txt_text_008)
ob_txtparkingpoint_006 = bpy.data.objects.new('txtParkingPoint.006', txt_text_009)
ob_txtparkingpoint_007 = bpy.data.objects.new('txtParkingPoint.007', txt_text_010)
ob_txtparkingpoint_008 = bpy.data.objects.new('txtParkingPoint.008', txt_text_011)
ob_txtparkingpoint_009 = bpy.data.objects.new('txtParkingPoint.009', txt_text_012)
ob_txtparkingpoint_010 = bpy.data.objects.new('txtParkingPoint.010', txt_text_013)
ob_txtparkingpoint_011 = bpy.data.objects.new('txtParkingPoint.011', txt_text_014)
ob_txtparkingpoint_012 = bpy.data.objects.new('txtParkingPoint.012', txt_text_015)
ob_txtparkingpoint_013 = bpy.data.objects.new('txtParkingPoint.013', txt_text_016)
ob_txtparkingpoint_014 = bpy.data.objects.new('txtParkingPoint.014', txt_text_017)
ob_txtparkingpoint_015 = bpy.data.objects.new('txtParkingPoint.015', txt_text_018)
ob_txtparkingpoint_016 = bpy.data.objects.new('txtParkingPoint.016', txt_text_019)
ob_txtparkingpoint_017 = bpy.data.objects.new('txtParkingPoint.017', txt_text_020)
ob_txtparkingpoint_018 = bpy.data.objects.new('txtParkingPoint.018', txt_text_021)
ob_txtparkingpoint_019 = bpy.data.objects.new('txtParkingPoint.019', txt_text_022)
ob_txtparkingpoint_020 = bpy.data.objects.new('txtParkingPoint.020', txt_text_023)
ob_txtparkingpoint_021 = bpy.data.objects.new('txtParkingPoint.021', txt_text_024)
ob_txtparkingpoint_022 = bpy.data.objects.new('txtParkingPoint.022', txt_text_025)
ob_txtparkingpoint_023 = bpy.data.objects.new('txtParkingPoint.023', txt_text_026)
ob_txtparkingpoint_024 = bpy.data.objects.new('txtParkingPoint.024', txt_text_027)
ob_txtparkingpoint_025 = bpy.data.objects.new('txtParkingPoint.025', txt_text_028)
ob_txtparkingpoint_026 = bpy.data.objects.new('txtParkingPoint.026', txt_text_029)
ob_txtparkingpoint_027 = bpy.data.objects.new('txtParkingPoint.027', txt_text_030)
ob_txtparkingpoint_028 = bpy.data.objects.new('txtParkingPoint.028', txt_text_031)
ob_txtparkingpoint_029 = bpy.data.objects.new('txtParkingPoint.029', txt_text_032)
ob_txtparkingpoint_030 = bpy.data.objects.new('txtParkingPoint.030', txt_text_033)
ob_txtparkingpoint_031 = bpy.data.objects.new('txtParkingPoint.031', txt_text_034)
ob_txtparkingpoint_032 = bpy.data.objects.new('txtParkingPoint.032', txt_text_035)
ob_txtparkingpoint_033 = bpy.data.objects.new('txtParkingPoint.033', txt_text_036)
ob_txtparkingpoint_034 = bpy.data.objects.new('txtParkingPoint.034', txt_text_037)
ob_txttaxiway = bpy.data.objects.new('txtTaxiway', txt_text_038)
ob_txttaxiway_001 = bpy.data.objects.new('txtTaxiway.001', txt_text_039)
ob_txttaxiway_002 = bpy.data.objects.new('txtTaxiway.002', txt_text_040)
ob_txttaxiway_003 = bpy.data.objects.new('txtTaxiway.003', txt_text_041)
ob_txttaxiway_004 = bpy.data.objects.new('txtTaxiway.004', txt_text_042)
ob_00_no_theme_map = bpy.data.objects.new('00_No_Theme_Map', me_plane_009)
ob_01_day_theme_map = bpy.data.objects.new('01_Day_Theme_Map', me_plane_001)
ob_02_night_theme_map = bpy.data.objects.new('02_Night_Theme_Map', me_plane_011)
ob_03_satelite_theme_map = bpy.data.objects.new('03_Satelite_Theme_Map', me_surface_map_runway_bg_001)

# ---- transforms, parenting, visibility, modifiers, constraints
ob_basicmeasure.location = (0.0, 0.0, -25.0)
ob_img_osm_map.location = (0.0, 0.0, 0.0)
ob_img_osm_map.lock_location = (True, True, True)
ob_img_osm_map.lock_rotation = (True, True, True)
ob_img_osm_map.lock_scale = (True, True, True)
ob_img_vghs_parking.location = (0.0, 0.0, 0.0)
ob_img_vghs_parking.scale = (1.0, 1.0, 1.0)
ob_img_vghs_parking.lock_location = (True, True, True)
ob_img_vghs_parking.lock_rotation = (True, True, True)
ob_img_vghs_parking.lock_scale = (True, True, True)
ob_img_vghs_taxiway.location = (0.0, 0.0, 0.0)
ob_img_vghs_taxiway.lock_location = (True, True, True)
ob_img_vghs_taxiway.lock_rotation = (True, True, True)
ob_img_vghs_taxiway.lock_scale = (True, True, True)
ob_park_line.location = (0.0, 0.0, 0.0)
_m = ob_park_line.modifiers.new('GeometryNodes', 'NODES')
_m.node_group = ng_line_thickness
_gi = [s.identifier for s in ng_line_thickness.interface.items_tree if s.item_type == 'SOCKET' and s.in_out == 'INPUT']
_m[_gi[1]] = 4.0  # Width
ob_taxi_line.location = (0.0, 0.0, 0.0)
_m = ob_taxi_line.modifiers.new('GeometryNodes', 'NODES')
_m.node_group = ng_line_thickness
_gi = [s.identifier for s in ng_line_thickness.interface.items_tree if s.item_type == 'SOCKET' and s.in_out == 'INPUT']
_m[_gi[1]] = 4.0  # Width
ob_xtra_line.location = (0.0, 0.0, 0.0)
_m = ob_xtra_line.modifiers.new('GeometryNodes', 'NODES')
_m.node_group = ng_line_thickness
_gi = [s.identifier for s in ng_line_thickness.interface.items_tree if s.item_type == 'SOCKET' and s.in_out == 'INPUT']
_m[_gi[1]] = 2.0  # Width
ob_txtparkingpoint.location = (605.8, 2674.0, 0.0)
ob_txtparkingpoint.rotation_euler = (0.0, -0.0, -4.712)
ob_txtparkingpoint_001.location = (605.8, 2523.0, 0.0)
ob_txtparkingpoint_001.rotation_euler = (0.0, -0.0, -4.712)
ob_txtparkingpoint_002.location = (605.8, 2470.0, 0.0)
ob_txtparkingpoint_002.rotation_euler = (0.0, -0.0, -4.712)
ob_txtparkingpoint_003.location = (605.8, 2418.0, 0.0)
ob_txtparkingpoint_003.rotation_euler = (0.0, -0.0, -4.712)
ob_txtparkingpoint_004.location = (605.8, 2367.0, 0.0)
ob_txtparkingpoint_004.rotation_euler = (0.0, -0.0, -4.712)
ob_txtparkingpoint_005.location = (605.8, 2314.0, 0.0)
ob_txtparkingpoint_005.rotation_euler = (0.0, -0.0, -4.712)
ob_txtparkingpoint_006.location = (605.8, 2263.0, 0.0)
ob_txtparkingpoint_006.rotation_euler = (0.0, -0.0, -4.712)
ob_txtparkingpoint_007.location = (605.8, 2208.0, 0.0)
ob_txtparkingpoint_007.rotation_euler = (0.0, -0.0, -4.712)
ob_txtparkingpoint_008.location = (605.8, 2734.0, 0.0)
ob_txtparkingpoint_008.rotation_euler = (0.0, -0.0, -4.712)
ob_txtparkingpoint_009.location = (605.8, 2796.0, 0.0)
ob_txtparkingpoint_009.rotation_euler = (0.0, -0.0, -4.712)
ob_txtparkingpoint_010.location = (605.8, 2858.0, 0.0)
ob_txtparkingpoint_010.rotation_euler = (0.0, -0.0, -4.712)
ob_txtparkingpoint_011.location = (605.8, 2918.0, 0.0)
ob_txtparkingpoint_011.rotation_euler = (0.0, -0.0, -4.712)
ob_txtparkingpoint_012.location = (605.8, 2954.0, 0.0)
ob_txtparkingpoint_012.rotation_euler = (0.0, -0.0, -4.712)
ob_txtparkingpoint_013.location = (605.8, 2993.0, 0.0)
ob_txtparkingpoint_013.rotation_euler = (0.0, -0.0, -4.712)
ob_txtparkingpoint_014.location = (605.8, 3069.0, 0.0)
ob_txtparkingpoint_014.rotation_euler = (0.0, -0.0, -4.712)
ob_txtparkingpoint_015.location = (605.8, 3141.0, 0.0)
ob_txtparkingpoint_015.rotation_euler = (0.0, -0.0, -4.712)
ob_txtparkingpoint_016.location = (831.6, 2101.0, 0.0)
ob_txtparkingpoint_016.rotation_euler = (0.0, -0.0, 1.571)
ob_txtparkingpoint_017.location = (831.6, 2176.0, 0.0)
ob_txtparkingpoint_017.rotation_euler = (0.0, -0.0, 1.571)
ob_txtparkingpoint_018.location = (831.6, 2247.0, 0.0)
ob_txtparkingpoint_018.rotation_euler = (0.0, -0.0, 1.571)
ob_txtparkingpoint_019.location = (831.6, 2292.0, 0.0)
ob_txtparkingpoint_019.rotation_euler = (0.0, -0.0, 1.571)
ob_txtparkingpoint_020.location = (834.1, 2364.0, 0.0)
ob_txtparkingpoint_020.rotation_euler = (0.0, -0.0, 1.571)
ob_txtparkingpoint_021.location = (832.9, 2439.0, 0.0)
ob_txtparkingpoint_021.rotation_euler = (0.0, -0.0, 1.571)
ob_txtparkingpoint_022.location = (833.5, 2511.0, 0.0)
ob_txtparkingpoint_022.rotation_euler = (0.0, -0.0, 1.571)
ob_txtparkingpoint_023.location = (833.5, 2586.0, 0.0)
ob_txtparkingpoint_023.rotation_euler = (0.0, -0.0, 1.571)
ob_txtparkingpoint_024.location = (833.5, 2658.0, 0.0)
ob_txtparkingpoint_024.rotation_euler = (0.0, -0.0, 1.571)
ob_txtparkingpoint_025.location = (832.9, 2733.0, 0.0)
ob_txtparkingpoint_025.rotation_euler = (0.0, -0.0, 1.571)
ob_txtparkingpoint_026.location = (833.5, 2805.0, 0.0)
ob_txtparkingpoint_026.rotation_euler = (0.0, -0.0, 1.571)
ob_txtparkingpoint_027.location = (833.5, 2878.0, 0.0)
ob_txtparkingpoint_027.rotation_euler = (0.0, -0.0, 1.571)
ob_txtparkingpoint_028.location = (871.6, 2930.0, 0.0)
ob_txtparkingpoint_028.rotation_euler = (0.0, -0.0, 1.571)
ob_txtparkingpoint_029.location = (870.1, 2972.0, 0.0)
ob_txtparkingpoint_029.rotation_euler = (0.0, -0.0, 1.571)
ob_txtparkingpoint_030.location = (871.6, 3009.0, 0.0)
ob_txtparkingpoint_030.rotation_euler = (0.0, -0.0, 1.571)
ob_txtparkingpoint_031.location = (871.3, 3048.0, 0.0)
ob_txtparkingpoint_031.rotation_euler = (0.0, -0.0, 1.571)
ob_txtparkingpoint_032.location = (871.3, 3086.0, 0.0)
ob_txtparkingpoint_032.rotation_euler = (0.0, -0.0, 1.571)
ob_txtparkingpoint_033.location = (871.3, 3158.0, 0.0)
ob_txtparkingpoint_033.rotation_euler = (0.0, -0.0, 1.571)
ob_txtparkingpoint_034.location = (871.3, 3119.0, 0.0)
ob_txtparkingpoint_034.rotation_euler = (0.0, -0.0, 1.571)
ob_txttaxiway.location = (641.1, 3239.0, 0.0)
ob_txttaxiway.rotation_euler = (0.0, -0.0, -3.142)
ob_txttaxiway_001.location = (636.2, 2598.0, 0.0)
ob_txttaxiway_001.rotation_euler = (0.0, -0.0, -3.142)
ob_txttaxiway_002.location = (635.1, 2132.0, 0.0)
ob_txttaxiway_002.rotation_euler = (0.0, -0.0, -3.142)
ob_txttaxiway_003.location = (571.2, 2348.0, 0.0)
ob_txttaxiway_003.rotation_euler = (0.0, -0.0, 1.571)
ob_txttaxiway_004.location = (571.2, 2992.0, 0.0)
ob_txttaxiway_004.rotation_euler = (0.0, -0.0, 1.571)
ob_00_no_theme_map.location = (0.0, 0.0, 0.0)
_m = ob_00_no_theme_map.modifiers.new('Text', 'NODES')
_m.node_group = ng_clonemesh
_gi = [s.identifier for s in ng_clonemesh.interface.items_tree if s.item_type == 'SOCKET' and s.in_out == 'INPUT']
_m[_gi[1]] = col_text_item  # Collection
_m[_gi[2]] = 1  # X Index
_m = ob_00_no_theme_map.modifiers.new('Route', 'NODES')
_m.node_group = ng_clonemesh
_gi = [s.identifier for s in ng_clonemesh.interface.items_tree if s.item_type == 'SOCKET' and s.in_out == 'INPUT']
_m[_gi[1]] = col_route_item  # Collection
_m[_gi[2]] = 2  # X Index
ob_01_day_theme_map.location = (0.0, 0.0, 0.0)
_m = ob_01_day_theme_map.modifiers.new('Text', 'NODES')
_m.node_group = ng_clonemesh
_gi = [s.identifier for s in ng_clonemesh.interface.items_tree if s.item_type == 'SOCKET' and s.in_out == 'INPUT']
_m[_gi[1]] = col_text_item  # Collection
_m[_gi[2]] = 1  # X Index
_m[_gi[3]] = 1  # Y Index
_m = ob_01_day_theme_map.modifiers.new('Route', 'NODES')
_m.node_group = ng_clonemesh
_gi = [s.identifier for s in ng_clonemesh.interface.items_tree if s.item_type == 'SOCKET' and s.in_out == 'INPUT']
_m[_gi[1]] = col_route_item  # Collection
_m[_gi[2]] = 2  # X Index
_m[_gi[3]] = 1  # Y Index
_m = ob_01_day_theme_map.modifiers.new('Xtra', 'NODES')
_m.node_group = ng_clonemesh
_gi = [s.identifier for s in ng_clonemesh.interface.items_tree if s.item_type == 'SOCKET' and s.in_out == 'INPUT']
_m[_gi[1]] = col_xtra_item  # Collection
_m[_gi[2]] = 4  # X Index
_m[_gi[3]] = 1  # Y Index
ob_02_night_theme_map.location = (0.0, 0.0, 0.0)
_m = ob_02_night_theme_map.modifiers.new('Text', 'NODES')
_m.node_group = ng_clonemesh
_gi = [s.identifier for s in ng_clonemesh.interface.items_tree if s.item_type == 'SOCKET' and s.in_out == 'INPUT']
_m[_gi[1]] = col_text_item  # Collection
_m[_gi[2]] = 1  # X Index
_m[_gi[3]] = 2  # Y Index
_m = ob_02_night_theme_map.modifiers.new('Route', 'NODES')
_m.node_group = ng_clonemesh
_gi = [s.identifier for s in ng_clonemesh.interface.items_tree if s.item_type == 'SOCKET' and s.in_out == 'INPUT']
_m[_gi[1]] = col_route_item  # Collection
_m[_gi[2]] = 2  # X Index
_m[_gi[3]] = 2  # Y Index
_m = ob_02_night_theme_map.modifiers.new('Xtra', 'NODES')
_m.node_group = ng_clonemesh
_gi = [s.identifier for s in ng_clonemesh.interface.items_tree if s.item_type == 'SOCKET' and s.in_out == 'INPUT']
_m[_gi[1]] = col_xtra_item  # Collection
_m[_gi[2]] = 4  # X Index
_m[_gi[3]] = 2  # Y Index
ob_03_satelite_theme_map.location = (0.0, 0.0, 0.0)
_m = ob_03_satelite_theme_map.modifiers.new('Text', 'NODES')
_m.node_group = ng_clonemesh
_gi = [s.identifier for s in ng_clonemesh.interface.items_tree if s.item_type == 'SOCKET' and s.in_out == 'INPUT']
_m[_gi[1]] = col_text_item  # Collection
_m[_gi[2]] = 1  # X Index
_m[_gi[3]] = 3  # Y Index
_m = ob_03_satelite_theme_map.modifiers.new('Route', 'NODES')
_m.node_group = ng_clonemesh
_gi = [s.identifier for s in ng_clonemesh.interface.items_tree if s.item_type == 'SOCKET' and s.in_out == 'INPUT']
_m[_gi[1]] = col_route_item  # Collection
_m[_gi[2]] = 2  # X Index
_m[_gi[3]] = 3  # Y Index

# ---- collection membership
col_reference_image.objects.link(ob_basicmeasure)
col_reference_image.objects.link(ob_img_osm_map)
col_reference_image.objects.link(ob_img_vghs_parking)
col_reference_image.objects.link(ob_img_vghs_taxiway)
col_route_item.objects.link(ob_park_line)
col_route_item.objects.link(ob_taxi_line)
col_route_item.objects.link(ob_xtra_line)
col_text_item.objects.link(ob_txtparkingpoint)
col_text_item.objects.link(ob_txtparkingpoint_001)
col_text_item.objects.link(ob_txtparkingpoint_002)
col_text_item.objects.link(ob_txtparkingpoint_003)
col_text_item.objects.link(ob_txtparkingpoint_004)
col_text_item.objects.link(ob_txtparkingpoint_005)
col_text_item.objects.link(ob_txtparkingpoint_006)
col_text_item.objects.link(ob_txtparkingpoint_007)
col_text_item.objects.link(ob_txtparkingpoint_008)
col_text_item.objects.link(ob_txtparkingpoint_009)
col_text_item.objects.link(ob_txtparkingpoint_010)
col_text_item.objects.link(ob_txtparkingpoint_011)
col_text_item.objects.link(ob_txtparkingpoint_012)
col_text_item.objects.link(ob_txtparkingpoint_013)
col_text_item.objects.link(ob_txtparkingpoint_014)
col_text_item.objects.link(ob_txtparkingpoint_015)
col_text_item.objects.link(ob_txtparkingpoint_016)
col_text_item.objects.link(ob_txtparkingpoint_017)
col_text_item.objects.link(ob_txtparkingpoint_018)
col_text_item.objects.link(ob_txtparkingpoint_019)
col_text_item.objects.link(ob_txtparkingpoint_020)
col_text_item.objects.link(ob_txtparkingpoint_021)
col_text_item.objects.link(ob_txtparkingpoint_022)
col_text_item.objects.link(ob_txtparkingpoint_023)
col_text_item.objects.link(ob_txtparkingpoint_024)
col_text_item.objects.link(ob_txtparkingpoint_025)
col_text_item.objects.link(ob_txtparkingpoint_026)
col_text_item.objects.link(ob_txtparkingpoint_027)
col_text_item.objects.link(ob_txtparkingpoint_028)
col_text_item.objects.link(ob_txtparkingpoint_029)
col_text_item.objects.link(ob_txtparkingpoint_030)
col_text_item.objects.link(ob_txtparkingpoint_031)
col_text_item.objects.link(ob_txtparkingpoint_032)
col_text_item.objects.link(ob_txtparkingpoint_033)
col_text_item.objects.link(ob_txtparkingpoint_034)
col_text_item.objects.link(ob_txttaxiway)
col_text_item.objects.link(ob_txttaxiway_001)
col_text_item.objects.link(ob_txttaxiway_002)
col_text_item.objects.link(ob_txttaxiway_003)
col_text_item.objects.link(ob_txttaxiway_004)
col_all_theme_map.objects.link(ob_00_no_theme_map)
col_all_theme_map.objects.link(ob_01_day_theme_map)
col_all_theme_map.objects.link(ob_02_night_theme_map)
col_all_theme_map.objects.link(ob_03_satelite_theme_map)
def _layer_coll(name, lc=None):
    lc = lc or bpy.context.view_layer.layer_collection
    for c in lc.children:
        if c.name == name: return c
        r = _layer_coll(name, c)
        if r: return r
_layer_coll('Reference_Image').exclude = True
_layer_coll('Map_Item').exclude = True
_layer_coll('Route_Item').exclude = True
_layer_coll('Text_Item').exclude = True
_layer_coll('Xtra_Item').exclude = True

# ---- scene / render settings (as saved in the file)
scene.frame_start = 1; scene.frame_end = 250; scene.frame_set(21)
scene.render.engine = 'BLENDER_EEVEE_NEXT'
scene.cycles.sampling_pattern = 'TABULATED_SOBOL'
scene.cycles.use_light_tree = False
scene.view_settings.view_transform = 'Filmic'
bpy.context.view_layer.update()

# ---- added for rendering (the .blend has no active camera and no usable light): camera, sun
cam_auto = bpy.data.cameras.new('AutoCamera')
cam_auto.lens = 50.0
cam_auto.sensor_width = 36.0
cam_auto.clip_end = 80663.6
ob_auto_camera = bpy.data.objects.new('AutoCamera', cam_auto)
scene.collection.objects.link(ob_auto_camera)
ob_auto_camera.location = (4903.22, -3306.74, 3527.49)
ob_auto_camera.rotation_euler = (1.09748, -7.21219e-08, 0.694738)
scene.camera = ob_auto_camera
light_auto_sun = bpy.data.lights.new('AutoSun', 'SUN')
light_auto_sun.energy = 3.0
light_auto_sun.angle = 0.0523599
ob_auto_sun = bpy.data.objects.new('AutoSun', light_auto_sun)
scene.collection.objects.link(ob_auto_sun)
ob_auto_sun.rotation_euler = (0.872665, 0.174533, 0.523599)
bpy.context.view_layer.update()

